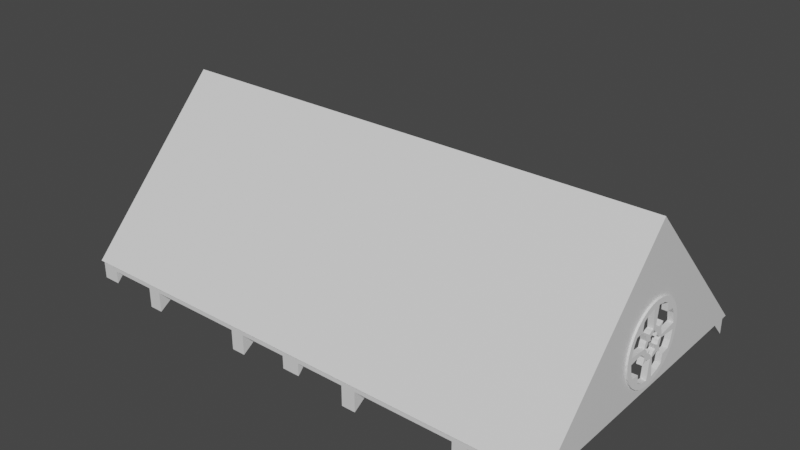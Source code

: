 # Source: DachGH.blend  (saved by Blender 3.0.42; exported with 4.5.12 LTS)
import bpy
from mathutils import Matrix  # noqa: F401  (used for matrix-valued properties, if any)

bpy.ops.wm.read_factory_settings(use_empty=True)
scene = bpy.context.scene
scene.name = 'Scene'

# ---- collections
col_collection = bpy.data.collections.new('Collection'); scene.collection.children.link(col_collection)

# ---- materials (node trees are filled in below, after node groups)
mat_material = bpy.data.materials.new('Material')
mat_material.alpha_threshold = 0.0
mat_material.use_transparent_shadow = False
mat_material.line_color = (0.0, 0.0, 0.0, 1.0)

# ---- material node trees
mat_material.use_nodes = True; mat_material.node_tree.nodes.clear()
_N = mat_material.node_tree.nodes; _L = mat_material.node_tree.links
n0 = _N.new('ShaderNodeOutputMaterial'); n0.name = 'Material Output'; n0.location = (300, 300)
n1 = _N.new('ShaderNodeBsdfPrincipled'); n1.name = 'Principled BSDF'; n1.location = (10, 300)
n1.distribution = 'GGX'
n1.subsurface_method = 'RANDOM_WALK_SKIN'
n1.inputs[2].default_value = 0.4
n1.inputs[3].default_value = 1.45
n1.inputs[27].default_value = (0.0, 0.0, 0.0, 1.0)
n1.inputs[28].default_value = 1.0
_L.new(n1.outputs[0], n0.inputs[0])
n0.is_active_output = True

# ---- world
world_world = bpy.data.worlds.new('World'); scene.world = world_world
world_world.use_nodes = True; world_world.node_tree.nodes.clear()
_N = world_world.node_tree.nodes; _L = world_world.node_tree.links
n0 = _N.new('ShaderNodeOutputWorld'); n0.name = 'World Output'; n0.location = (300, 300)
n1 = _N.new('ShaderNodeBackground'); n1.name = 'Background'; n1.location = (10, 300)
n1.inputs[0].default_value = (0.05088, 0.05088, 0.05088, 1.0)
_L.new(n1.outputs[0], n0.inputs[0])
n0.is_active_output = True
world_world.color = (0.05088, 0.05088, 0.05088)
world_world.use_sun_shadow = False
world_world.sun_shadow_jitter_overblur = 0.0

# ---- meshes
me_cube = bpy.data.meshes.new('Cube')
me_cube.from_pydata([(14.0, 8.0, 0.0), (14.0, -8.0, 0.0), (0.0, 8.0, 0.0), (0.0, -8.0, 0.0), (0.0, -8.1, 0.0), (14.1, -8.1, 0.0), (0.0, 8.1, 0.0), (14.1, 8.1, 0.0), (0.0, 0.0, 8.6), (14.1, 0.0, 8.6), (13.0, 8.0, 0.0), (13.0, -8.0, 0.0), (0.5, -8.0, 0.0), (0.5, 8.0, 0.0), (14.0, 3.873, 0.0), (14.0, -3.873, 0.0), (14.0, 3.465, 0.0), (14.0, 3.057, 0.0), (14.0, 2.65, 0.0), (14.0, 2.242, 0.0), (14.0, 1.834, 0.0), (14.0, 1.427, 0.0), (14.0, 1.019, 0.0), (14.0, 0.6115, 0.0), (14.0, 0.2038, 0.0), (14.0, -0.2038, 0.0), (14.0, -0.6115, 0.0), (14.0, -1.019, 0.0), (14.0, -1.427, 0.0), (14.0, -1.834, 0.0), (14.0, -2.242, 0.0), (14.0, -2.65, 0.0), (14.0, -3.057, 0.0), (14.0, -3.465, 0.0), (14.1, -3.873, 0.0), (14.1, 3.873, 0.0), (14.1, -3.465, 0.0), (14.1, -3.057, 0.0), (14.1, -2.65, 0.0), (14.1, -2.242, 0.0), (14.1, -1.834, 0.0), (14.1, -1.427, 0.0), (14.1, -1.019, 0.0), (14.1, -0.6115, 0.0), (14.1, -0.2038, 0.0), (14.1, 0.2038, 0.0), (14.1, 0.6115, 0.0), (14.1, 1.019, 0.0), (14.1, 1.427, 0.0), (14.1, 1.834, 0.0), (14.1, 2.242, 0.0), (14.1, 2.65, 0.0), (14.1, 3.057, 0.0), (14.1, 3.465, 0.0), (14.0, -2.654, 5.68), (14.0, 2.654, 5.68), (14.0, -2.426, 5.903), (14.0, -2.181, 6.106), (14.0, -1.921, 6.286), (14.0, -1.649, 6.443), (14.0, -1.364, 6.575), (14.0, -1.071, 6.682), (14.0, -0.7703, 6.763), (14.0, -0.4643, 6.817), (14.0, -0.1551, 6.845), (14.0, 0.1551, 6.845), (14.0, 0.4643, 6.817), (14.0, 0.7703, 6.763), (14.0, 1.071, 6.682), (14.0, 1.364, 6.575), (14.0, 1.649, 6.443), (14.0, 1.921, 6.286), (14.0, 2.181, 6.106), (14.0, 2.426, 5.903), (0.5, -2.654, 5.68), (0.5, 2.654, 5.68), (0.5, -2.426, 5.903), (0.5, -2.181, 6.106), (0.5, -1.921, 6.286), (0.5, -1.649, 6.443), (0.5, -1.364, 6.575), (0.5, -1.071, 6.682), (0.5, -0.7703, 6.763), (0.5, -0.4643, 6.817), (0.5, 0.4643, 6.817), (0.5, 0.7703, 6.763), (0.5, 1.071, 6.682), (0.5, 1.364, 6.575), (0.5, 1.649, 6.443), (0.5, 1.921, 6.286), (0.5, 2.181, 6.106), (0.5, 2.426, 5.903), (13.0, 2.654, 5.68), (13.0, -2.654, 5.68), (13.0, 2.426, 5.903), (13.0, 2.181, 6.106), (13.0, 1.921, 6.286), (13.0, 1.649, 6.443), (13.0, 1.364, 6.575), (13.0, 1.071, 6.682), (13.0, 0.7703, 6.763), (13.0, 0.4643, 6.817), (13.0, -0.4643, 6.817), (13.0, -0.7703, 6.763), (13.0, -1.071, 6.682), (13.0, -1.364, 6.575), (13.0, -1.649, 6.443), (13.0, -1.921, 6.286), (13.0, -2.181, 6.106), (13.0, -2.426, 5.903), (14.0, 7.332, 0.71), (13.0, 7.332, 0.71), (0.5, 7.332, 0.71), (14.1, -0.7654, 0.6522), (14.0, -0.7654, 0.6522), (14.1, 0.3902, 0.5384), (14.0, 1.414, 3.914), (14.1, 1.414, 3.914), (14.0, -0.3902, 0.5384), (14.0, 1.663, 3.611), (14.1, 1.663, 3.611), (14.1, 0.3902, 4.462), (14.1, 0.7654, 0.6522), (14.0, -1.414, 3.914), (14.1, -1.111, 0.8371), (14.0, -1.111, 0.8371), (14.1, 1.111, 0.8371), (14.0, 1.848, 3.265), (14.1, 1.848, 3.265), (14.0, -1.414, 1.086), (14.1, -1.414, 1.086), (14.1, 0.7654, 4.348), (14.1, 1.414, 1.086), (14.0, 0.3902, 4.462), (14.1, 1.962, 2.89), (14.0, 1.962, 2.89), (14.1, 1.111, 4.163), (14.0, -1.663, 1.389), (14.1, 1.663, 1.389), (14.1, -1.663, 1.389), (14.0, 2.0, 2.5), (14.1, 2.0, 2.5), (14.0, 1.111, 4.163), (14.1, 1.848, 1.735), (14.1, 1.962, 2.11), (14.1, -1.848, 1.735), (14.0, -1.848, 1.735), (14.0, 0.7654, 4.348), (14.1, -1.962, 2.11), (14.0, -1.962, 2.11), (14.0, 1.848, 1.735), (14.0, 1.962, 2.11), (14.1, -2.0, 2.5), (14.0, -2.0, 2.5), (14.1, -0.1915, 0.5189), (14.1, -8.742e-08, 0.5), (14.1, 0.1655, 0.5163), (14.1, 2.385e-08, 4.5), (14.0, 1.663, 1.389), (14.0, 1.414, 1.086), (14.1, -1.962, 2.89), (14.0, -1.962, 2.89), (14.1, -0.3902, 0.5384), (14.0, 1.111, 0.8371), (14.1, -0.3902, 4.462), (14.1, -1.848, 3.265), (14.0, -1.848, 3.265), (14.0, 0.7654, 0.6522), (14.1, -1.663, 3.611), (14.0, -1.663, 3.611), (14.1, -0.7654, 4.348), (14.0, 0.3902, 0.5384), (14.1, -1.414, 3.914), (14.1, -1.111, 4.163), (14.0, -0.1767, 0.5174), (14.0, -8.742e-08, 0.5), (14.0, 0.1752, 0.5173), (14.0, -1.111, 4.163), (14.0, -0.7654, 4.348), (14.0, -0.3902, 4.462), (14.0, 2.385e-08, 4.5), (0.5, -7.332, 0.71), (14.0, -7.332, 0.71), (13.0, -7.332, 0.71)], [], [(6, 7, 0, 10, 13, 2), (154, 44, 45, 156, 155), (156, 45, 46, 47, 48, 49, 50, 51, 52, 53, 35, 7, 9, 5, 34, 36, 37, 38, 39, 40, 41, 42, 43, 44, 154, 162, 113, 124, 130, 139, 145, 148, 152, 160, 165, 168, 172, 173, 170, 164, 157, 121, 131, 136, 117, 120, 128, 134, 141, 144, 143, 138, 132, 126, 122, 115), (4, 5, 9, 8), (0, 7, 35, 14), (5, 1, 15, 34), (11, 1, 5, 4, 3, 12), (74, 93, 183, 181), (7, 6, 8, 9), (24, 25, 174, 175, 176), (174, 25, 26, 27, 28, 29, 30, 31, 32, 33, 15, 1, 182, 54, 56, 57, 58, 59, 60, 61, 62, 63, 64, 65, 66, 67, 68, 69, 70, 71, 72, 73, 55, 110, 0, 14, 16, 17, 18, 19, 20, 21, 22, 23, 24, 176, 171, 167, 163, 159, 158, 150, 151, 140, 135, 127, 119, 116, 142, 147, 133, 180, 179, 178, 177, 123, 169, 166, 161, 153, 149, 146, 137, 129, 125, 114, 118), (93, 74, 76, 109), (109, 76, 77, 108), (108, 77, 78, 107), (107, 78, 79, 106), (106, 79, 80, 105), (105, 80, 81, 104), (104, 81, 82, 103), (103, 82, 83, 102), (101, 84, 85, 100), (100, 85, 86, 99), (99, 86, 87, 98), (98, 87, 88, 97), (97, 88, 89, 96), (96, 89, 90, 95), (95, 90, 91, 94), (94, 91, 75, 92), (14, 35, 53, 16), (16, 53, 52, 17), (17, 52, 51, 18), (18, 51, 50, 19), (19, 50, 49, 20), (20, 49, 48, 21), (21, 48, 47, 22), (22, 47, 46, 23), (23, 46, 45, 24), (24, 45, 44, 25), (25, 44, 43, 26), (26, 43, 42, 27), (27, 42, 41, 28), (28, 41, 40, 29), (29, 40, 39, 30), (30, 39, 38, 31), (31, 38, 37, 32), (32, 37, 36, 33), (33, 36, 34, 15), (111, 92, 75, 112), (10, 111, 112, 13), (144, 141, 140, 151), (143, 144, 151, 150), (138, 143, 150, 158), (132, 138, 158, 159), (126, 132, 159, 163), (167, 122, 126, 163), (171, 115, 122, 167), (155, 156, 115, 171, 176, 175), (118, 162, 154, 155, 175, 174), (113, 162, 118, 114), (113, 114, 125, 124), (124, 125, 129, 130), (130, 129, 137, 139), (139, 137, 146, 145), (145, 146, 149, 148), (149, 153, 152, 148), (152, 153, 161, 160), (160, 161, 166, 165), (165, 166, 169, 168), (123, 172, 168, 169), (177, 173, 172, 123), (170, 173, 177, 178), (170, 178, 179, 164), (164, 179, 180, 157), (121, 157, 180, 133), (121, 133, 147, 131), (142, 136, 131, 147), (136, 142, 116, 117), (116, 119, 120, 117), (120, 119, 127, 128), (128, 127, 135, 134), (134, 135, 140, 141), (11, 12, 181, 183)])
_uv = me_cube.uv_layers.new(name='UVMap')
_uv.uv.foreach_set('vector', [0.125, 0.5, 0.375, 0.5, 0.375, 0.5, 0.25, 0.5, 0.1875, 0.5, 0.125, 0.5, 0.3901, 0.628, 0.375, 0.6281, 0.375, 0.6219, 0.39, 0.6224, 0.3895, 0.625, 0.39, 0.6224, 0.375, 0.6219, 0.375, 0.6156, 0.375, 0.6093, 0.375, 0.603, 0.375, 0.5967, 0.375, 0.5904, 0.375, 0.5841, 0.375, 0.5778, 0.375, 0.5715, 0.375, 0.5652, 0.375, 0.5, 0.625, 0.625, 0.375, 0.75, 0.375, 0.6848, 0.375, 0.6785, 0.375, 0.6722, 0.375, 0.6659, 0.375, 0.6596, 0.375, 0.6533, 0.375, 0.647, 0.375, 0.6407, 0.375, 0.6344, 0.375, 0.6281, 0.3901, 0.628, 0.3907, 0.631, 0.394, 0.6368, 0.3993, 0.6421, 0.4066, 0.6468, 0.4154, 0.6507, 0.4254, 0.6535, 0.4363, 0.6553, 0.4477, 0.6559, 0.459, 0.6553, 0.4699, 0.6535, 0.48, 0.6507, 0.4888, 0.6468, 0.496, 0.6421, 0.5014, 0.6368, 0.5047, 0.631, 0.5058, 0.625, 0.5047, 0.619, 0.5014, 0.6132, 0.496, 0.6079, 0.4888, 0.6032, 0.48, 0.5993, 0.4699, 0.5965, 0.459, 0.5947, 0.4477, 0.5941, 0.4363, 0.5947, 0.4254, 0.5965, 0.4154, 0.5993, 0.4066, 0.6032, 0.3993, 0.6079, 0.394, 0.6132, 0.3907, 0.619, 0.375, 1.0, 0.375, 0.75, 0.625, 0.625, 0.875, 0.625, 0.375, 0.5, 0.375, 0.5, 0.375, 0.5652, 0.375, 0.5645, 0.375, 0.75, 0.375, 0.75, 0.375, 0.6855, 0.375, 0.6848, 0.25, 0.75, 0.375, 0.75, 0.375, 0.75, 0.125, 0.75, 0.125, 0.75, 0.1875, 0.75, 0.1875, 0.6665, 0.25, 0.6665, 0.25, 0.7396, 0.1875, 0.7396, 0.375, 0.5, 0.375, 0.25, 0.875, 0.625, 0.625, 0.625, 0.375, 0.6218, 0.375, 0.6281, 0.375, 0.6282, 0.375, 0.6255, 0.375, 0.6228, 0.375, 0.6282, 0.375, 0.6281, 0.375, 0.6344, 0.375, 0.6407, 0.375, 0.6471, 0.375, 0.6534, 0.375, 0.6597, 0.375, 0.666, 0.375, 0.6723, 0.375, 0.6786, 0.375, 0.6855, 0.375, 0.75, 0.375, 0.7396, 0.375, 0.6665, 0.375, 0.6631, 0.375, 0.6597, 0.375, 0.6564, 0.375, 0.6531, 0.375, 0.65, 0.375, 0.647, 0.375, 0.6442, 0.375, 0.6415, 0.375, 0.639, 0.375, 0.6368, 0.375, 0.6347, 0.375, 0.6329, 0.375, 0.6313, 0.375, 0.63, 0.375, 0.6289, 0.375, 0.6282, 0.375, 0.6277, 0.375, 0.6274, 0.375, 0.5835, 0.375, 0.5104, 0.375, 0.5, 0.375, 0.5645, 0.375, 0.5709, 0.375, 0.5772, 0.375, 0.5836, 0.375, 0.59, 0.375, 0.5963, 0.375, 0.6027, 0.375, 0.6091, 0.375, 0.6154, 0.375, 0.6218, 0.375, 0.6228, 0.375, 0.6194, 0.375, 0.6137, 0.375, 0.6085, 0.375, 0.604, 0.375, 0.6004, 0.375, 0.5979, 0.375, 0.5966, 0.375, 0.5965, 0.375, 0.5977, 0.375, 0.6004, 0.375, 0.6045, 0.375, 0.6097, 0.375, 0.6158, 0.375, 0.6218, 0.375, 0.6275, 0.375, 0.6327, 0.375, 0.6376, 0.375, 0.6422, 0.375, 0.6466, 0.375, 0.6505, 0.375, 0.6538, 0.375, 0.6562, 0.375, 0.6577, 0.375, 0.658, 0.375, 0.6572, 0.375, 0.6551, 0.375, 0.652, 0.375, 0.6479, 0.375, 0.643, 0.375, 0.6375, 0.375, 0.6316, 0.25, 0.6665, 0.1875, 0.6665, 0.1875, 0.6631, 0.25, 0.6631, 0.25, 0.6631, 0.1875, 0.6631, 0.1875, 0.6597, 0.25, 0.6597, 0.25, 0.6597, 0.1875, 0.6597, 0.1875, 0.6564, 0.25, 0.6564, 0.25, 0.6564, 0.1875, 0.6564, 0.1875, 0.6531, 0.25, 0.6531, 0.25, 0.6531, 0.1875, 0.6531, 0.1875, 0.65, 0.25, 0.65, 0.25, 0.65, 0.1875, 0.65, 0.1875, 0.647, 0.25, 0.647, 0.25, 0.647, 0.1875, 0.647, 0.1875, 0.6442, 0.25, 0.6442, 0.25, 0.6442, 0.1875, 0.6442, 0.1875, 0.6415, 0.25, 0.6415, 0.25, 0.6085, 0.1875, 0.6085, 0.1875, 0.6058, 0.25, 0.6058, 0.25, 0.6058, 0.1875, 0.6058, 0.1875, 0.603, 0.25, 0.603, 0.25, 0.603, 0.1875, 0.603, 0.1875, 0.6, 0.25, 0.6, 0.25, 0.6, 0.1875, 0.6, 0.1875, 0.5969, 0.25, 0.5969, 0.25, 0.5969, 0.1875, 0.5969, 0.1875, 0.5936, 0.25, 0.5936, 0.25, 0.5936, 0.1875, 0.5936, 0.1875, 0.5903, 0.25, 0.5903, 0.25, 0.5903, 0.1875, 0.5903, 0.1875, 0.5869, 0.25, 0.5869, 0.25, 0.5869, 0.1875, 0.5869, 0.1875, 0.5835, 0.25, 0.5835, 0.375, 0.5645, 0.375, 0.5652, 0.375, 0.5715, 0.375, 0.5709, 0.375, 0.5709, 0.375, 0.5715, 0.375, 0.5778, 0.375, 0.5772, 0.375, 0.5772, 0.375, 0.5778, 0.375, 0.5841, 0.375, 0.5836, 0.375, 0.5836, 0.375, 0.5841, 0.375, 0.5904, 0.375, 0.59, 0.375, 0.59, 0.375, 0.5904, 0.375, 0.5967, 0.375, 0.5963, 0.375, 0.5963, 0.375, 0.5967, 0.375, 0.603, 0.375, 0.6027, 0.375, 0.6027, 0.375, 0.603, 0.375, 0.6093, 0.375, 0.6091, 0.375, 0.6091, 0.375, 0.6093, 0.375, 0.6156, 0.375, 0.6154, 0.375, 0.6154, 0.375, 0.6156, 0.375, 0.6219, 0.375, 0.6218, 0.375, 0.6218, 0.375, 0.6219, 0.375, 0.6281, 0.375, 0.6282, 0.375, 0.6282, 0.375, 0.6281, 0.375, 0.6344, 0.375, 0.6346, 0.375, 0.6346, 0.375, 0.6344, 0.375, 0.6407, 0.375, 0.6409, 0.375, 0.6409, 0.375, 0.6407, 0.375, 0.647, 0.375, 0.6473, 0.375, 0.6473, 0.375, 0.647, 0.375, 0.6533, 0.375, 0.6537, 0.375, 0.6537, 0.375, 0.6533, 0.375, 0.6596, 0.375, 0.66, 0.375, 0.66, 0.375, 0.6596, 0.375, 0.6659, 0.375, 0.6664, 0.375, 0.6664, 0.375, 0.6659, 0.375, 0.6722, 0.375, 0.6728, 0.375, 0.6728, 0.375, 0.6722, 0.375, 0.6785, 0.375, 0.6791, 0.375, 0.6791, 0.375, 0.6785, 0.375, 0.6848, 0.375, 0.6855, 0.25, 0.5104, 0.25, 0.5835, 0.1875, 0.5835, 0.1875, 0.5104, 0.25, 0.5, 0.25, 0.5104, 0.1875, 0.5104, 0.1875, 0.5, 0.9688, 0.788, 1.0, 0.788, 1.0, 0.7755, 0.9688, 0.7755, 0.9375, 0.788, 0.9688, 0.788, 0.9688, 0.7755, 0.9375, 0.7755, 0.9062, 0.788, 0.9375, 0.788, 0.9375, 0.7755, 0.9062, 0.7755, 0.875, 0.788, 0.9062, 0.788, 0.9062, 0.7755, 0.875, 0.7755, 0.8438, 0.788, 0.875, 0.788, 0.875, 0.7755, 0.8438, 0.7755, 0.8125, 0.7755, 0.8125, 0.788, 0.8438, 0.788, 0.8438, 0.7755, 0.7812, 0.7755, 0.7812, 0.788, 0.8125, 0.788, 0.8125, 0.7755, 0.75, 0.788, 0.7633, 0.788, 0.7812, 0.788, 0.7812, 0.7755, 0.764, 0.7755, 0.75, 0.7755, 0.7188, 0.7755, 0.7188, 0.788, 0.7347, 0.788, 0.75, 0.788, 0.75, 0.7755, 0.7358, 0.7755, 0.6875, 0.788, 0.7188, 0.788, 0.7188, 0.7755, 0.6875, 0.7755, 0.6875, 0.788, 0.6875, 0.7755, 0.6562, 0.7755, 0.6562, 0.788, 0.6562, 0.788, 0.6562, 0.7755, 0.625, 0.7755, 0.625, 0.788, 0.625, 0.788, 0.625, 0.7755, 0.5938, 0.7755, 0.5938, 0.788, 0.5938, 0.788, 0.5938, 0.7755, 0.5625, 0.7755, 0.5625, 0.788, 0.5625, 0.788, 0.5625, 0.7755, 0.5312, 0.7755, 0.5312, 0.788, 0.5312, 0.7755, 0.5, 0.7755, 0.5, 0.788, 0.5312, 0.788, 0.5, 0.788, 0.5, 0.7755, 0.4688, 0.7755, 0.4688, 0.788, 0.4688, 0.788, 0.4688, 0.7755, 0.4375, 0.7755, 0.4375, 0.788, 0.4375, 0.788, 0.4375, 0.7755, 0.4062, 0.7755, 0.4062, 0.788, 0.375, 0.7755, 0.375, 0.788, 0.4062, 0.788, 0.4062, 0.7755, 0.3438, 0.7755, 0.3438, 0.788, 0.375, 0.788, 0.375, 0.7755, 0.3125, 0.788, 0.3438, 0.788, 0.3438, 0.7755, 0.3125, 0.7755, 0.3125, 0.788, 0.3125, 0.7755, 0.2812, 0.7755, 0.2812, 0.788, 0.2812, 0.788, 0.2812, 0.7755, 0.25, 0.7755, 0.25, 0.788, 0.2188, 0.788, 0.25, 0.788, 0.25, 0.7755, 0.2188, 0.7755, 0.2188, 0.788, 0.2188, 0.7755, 0.1875, 0.7755, 0.1875, 0.788, 0.1562, 0.7755, 0.1562, 0.788, 0.1875, 0.788, 0.1875, 0.7755, 0.1562, 0.788, 0.1562, 0.7755, 0.125, 0.7755, 0.125, 0.788, 0.125, 0.7755, 0.09375, 0.7755, 0.09375, 0.788, 0.125, 0.788, 0.09375, 0.788, 0.09375, 0.7755, 0.0625, 0.7755, 0.0625, 0.788, 0.0625, 0.788, 0.0625, 0.7755, 0.03125, 0.7755, 0.03125, 0.788, 0.03125, 0.788, 0.03125, 0.7755, 0.0, 0.7755, 0.0, 0.788, 0.25, 0.75, 0.1875, 0.75, 0.1875, 0.7396, 0.25, 0.7396])
me_cube.materials.append(mat_material)
me_cube.use_remesh_preserve_volume = False
me_cube.use_remesh_preserve_attributes = False
me_cube.use_mirror_vertex_groups = False
me_cube.update()
me_cylinder = bpy.data.meshes.new('Cylinder')
me_cylinder.from_pydata([(-1.25, 0.3576, 6.95), (-1.25, 0.3576, 7.1), (-1.198, 0.2636, 6.95), (-1.198, 0.2636, 7.1), (-1.147, 0.2483, 6.95), (-1.147, 0.2483, 7.1), (-1.101, 0.2235, 6.95), (-1.101, 0.2235, 7.1), (-1.137, 0.1125, 6.95), (-1.137, 0.1125, 7.1), (-1.027, 0.1493, 6.95), (-1.027, 0.1493, 7.1), (-1.002, 0.1029, 6.95), (-1.002, 0.1029, 7.1), (-0.9864, 0.05243, 6.95), (-0.9864, 0.05243, 7.1), (-0.8924, -1.895e-08, 6.95), (-0.8924, -1.919e-07, 7.1), (-0.9864, -0.05243, 6.95), (-0.9864, -0.05243, 7.1), (-1.002, -0.1029, 6.95), (-1.002, -0.1029, 7.1), (-1.027, -0.1493, 6.95), (-1.027, -0.1493, 7.1), (-1.137, -0.1125, 6.95), (-1.137, -0.1125, 7.1), (-1.101, -0.2235, 6.95), (-1.101, -0.2235, 7.1), (-1.147, -0.2483, 6.95), (-1.147, -0.2483, 7.1), (-1.198, -0.2636, 6.95), (-1.198, -0.2636, 7.1), (-1.25, -0.3576, 6.95), (-1.25, -0.3576, 7.1), (-1.302, -0.2636, 6.95), (-1.302, -0.2636, 7.1), (-1.353, -0.2483, 6.95), (-1.353, -0.2483, 7.1), (-1.399, -0.2235, 6.95), (-1.399, -0.2235, 7.1), (-1.363, -0.1125, 6.95), (-1.363, -0.1125, 7.1), (-1.473, -0.1493, 6.95), (-1.473, -0.1493, 7.1), (-1.498, -0.1029, 6.95), (-1.498, -0.1029, 7.1), (-1.514, -0.05243, 6.95), (-1.514, -0.05243, 7.1), (-1.608, -5.688e-08, 6.95), (-1.608, 2.353e-08, 7.1), (-1.514, 0.05243, 6.95), (-1.514, 0.05243, 7.1), (-1.498, 0.1029, 6.95), (-1.498, 0.1029, 7.1), (-1.473, 0.1493, 6.95), (-1.473, 0.1493, 7.1), (-1.363, 0.1125, 6.95), (-1.363, 0.1125, 7.1), (-1.399, 0.2235, 6.95), (-1.399, 0.2235, 7.1), (-1.353, 0.2483, 6.95), (-1.353, 0.2483, 7.1), (-1.302, 0.2636, 6.95), (-1.302, 0.2636, 7.1), (-1.25, 1.085, 6.95), (-1.038, 1.064, 6.95), (-1.038, 1.064, 7.1), (-1.25, 1.085, 7.1), (-0.8347, 1.003, 6.95), (-0.8347, 1.003, 7.1), (-0.647, 0.9024, 6.95), (-0.647, 0.9024, 7.1), (-0.4826, 0.7674, 6.95), (-0.4826, 0.7674, 7.1), (-0.3476, 0.603, 6.95), (-0.3476, 0.603, 7.1), (-0.2473, 0.4153, 6.95), (-0.2473, 0.4153, 7.1), (-0.1856, 0.2117, 6.95), (-0.1856, 0.2117, 7.1), (-0.1647, -4.601e-08, 6.95), (-0.1647, -4.601e-08, 7.1), (-0.1856, -0.2117, 6.95), (-0.1856, -0.2117, 7.1), (-0.2473, -0.4153, 6.95), (-0.2473, -0.4153, 7.1), (-0.3476, -0.603, 6.95), (-0.3476, -0.603, 7.1), (-0.4826, -0.7674, 6.95), (-0.4826, -0.7674, 7.1), (-0.647, -0.9024, 6.95), (-0.647, -0.9024, 7.1), (-0.8347, -1.003, 6.95), (-0.8347, -1.003, 7.1), (-1.038, -1.064, 6.95), (-1.038, -1.064, 7.1), (-1.25, -1.085, 6.95), (-1.25, -1.085, 7.1), (-1.462, -1.064, 6.95), (-1.462, -1.064, 7.1), (-1.665, -1.003, 6.95), (-1.665, -1.003, 7.1), (-1.853, -0.9024, 6.95), (-1.853, -0.9024, 7.1), (-2.017, -0.7674, 6.95), (-2.017, -0.7674, 7.1), (-2.152, -0.603, 6.95), (-2.152, -0.603, 7.1), (-2.253, -0.4153, 6.95), (-2.253, -0.4153, 7.1), (-2.314, -0.2117, 6.95), (-2.314, -0.2117, 7.1), (-2.335, 1.437e-08, 6.95), (-2.335, 1.437e-08, 7.1), (-2.314, 0.2117, 6.95), (-2.314, 0.2117, 7.1), (-2.253, 0.4153, 6.95), (-2.253, 0.4153, 7.1), (-2.152, 0.603, 6.95), (-2.152, 0.603, 7.1), (-2.017, 0.7674, 6.95), (-2.017, 0.7674, 7.1), (-1.853, 0.9024, 6.95), (-1.853, 0.9024, 7.1), (-1.665, 1.003, 6.95), (-1.665, 1.003, 7.1), (-1.462, 1.064, 6.95), (-1.462, 1.064, 7.1), (-1.25, 0.9401, 6.95), (-1.162, 0.9221, 6.95), (-1.162, 0.9221, 7.1), (-1.25, 0.9401, 7.1), (-0.8902, 0.8686, 6.95), (-0.8902, 0.8686, 7.1), (-0.7277, 0.7817, 6.95), (-0.7277, 0.7817, 7.1), (-0.7043, 0.5457, 6.95), (-0.7043, 0.5457, 7.1), (-0.4683, 0.5223, 6.95), (-0.4683, 0.5223, 7.1), (-0.3814, 0.3598, 6.95), (-0.3814, 0.3598, 7.1), (-0.3279, 0.1074, 6.95), (-0.3279, 0.1074, 7.1), (-0.3099, -4.192e-08, 6.95), (-0.3099, -4.192e-08, 7.1), (-0.3279, -0.1074, 6.95), (-0.3279, -0.1074, 7.1), (-0.3814, -0.3598, 6.95), (-0.3814, -0.3598, 7.1), (-0.4683, -0.5223, 6.95), (-0.4683, -0.5223, 7.1), (-0.7043, -0.5457, 6.95), (-0.7043, -0.5457, 7.1), (-0.7277, -0.7817, 6.95), (-0.7277, -0.7817, 7.1), (-0.8902, -0.8686, 6.95), (-0.8902, -0.8686, 7.1), (-1.162, -0.9221, 6.95), (-1.162, -0.9221, 7.1), (-1.25, -0.9401, 6.95), (-1.25, -0.9401, 7.1), (-1.338, -0.9221, 6.95), (-1.338, -0.9221, 7.1), (-1.61, -0.8686, 6.95), (-1.61, -0.8686, 7.1), (-1.772, -0.7817, 6.95), (-1.772, -0.7817, 7.1), (-1.796, -0.5457, 6.95), (-1.796, -0.5457, 7.1), (-2.032, -0.5223, 6.95), (-2.032, -0.5223, 7.1), (-2.119, -0.3598, 6.95), (-2.119, -0.3598, 7.1), (-2.172, -0.1074, 6.95), (-2.172, -0.1074, 7.1), (-2.19, 1.192e-08, 6.95), (-2.19, 1.192e-08, 7.1), (-2.172, 0.1074, 6.95), (-2.172, 0.1074, 7.1), (-2.119, 0.3598, 6.95), (-2.119, 0.3598, 7.1), (-2.032, 0.5223, 6.95), (-2.032, 0.5223, 7.1), (-1.796, 0.5457, 6.95), (-1.796, 0.5457, 7.1), (-1.772, 0.7817, 6.95), (-1.772, 0.7817, 7.1), (-1.61, 0.8686, 6.95), (-1.61, 0.8686, 7.1), (-1.338, 0.9221, 6.95), (-1.338, 0.9221, 7.1), (-1.25, 0.3893, 6.95), (-1.213, 0.3818, 6.95), (-1.213, 0.3818, 7.1), (-1.25, 0.3893, 7.1), (-1.101, 0.3596, 6.95), (-1.101, 0.3596, 7.1), (-1.034, 0.3237, 6.95), (-1.034, 0.3237, 7.1), (-0.8653, 0.3847, 6.95), (-0.8653, 0.3847, 7.1), (-0.9263, 0.2163, 6.95), (-0.9263, 0.2163, 7.1), (-0.8904, 0.149, 6.95), (-0.8904, 0.149, 7.1), (-0.8682, 0.04445, 6.95), (-0.8682, 0.04445, 7.1), (-0.8607, -2.542e-08, 6.95), (-0.8607, -1.162e-07, 7.1), (-0.8682, -0.04445, 6.95), (-0.8682, -0.04445, 7.1), (-0.8904, -0.149, 6.95), (-0.8904, -0.149, 7.1), (-0.9263, -0.2163, 6.95), (-0.9263, -0.2163, 7.1), (-0.8653, -0.3847, 6.95), (-0.8653, -0.3847, 7.1), (-1.034, -0.3237, 6.95), (-1.034, -0.3237, 7.1), (-1.101, -0.3596, 6.95), (-1.101, -0.3596, 7.1), (-1.213, -0.3818, 6.95), (-1.213, -0.3818, 7.1), (-1.25, -0.3893, 6.95), (-1.25, -0.3893, 7.1), (-1.287, -0.3818, 6.95), (-1.287, -0.3818, 7.1), (-1.399, -0.3596, 6.95), (-1.399, -0.3596, 7.1), (-1.466, -0.3237, 6.95), (-1.466, -0.3237, 7.1), (-1.635, -0.3847, 6.95), (-1.635, -0.3847, 7.1), (-1.574, -0.2163, 6.95), (-1.574, -0.2163, 7.1), (-1.61, -0.149, 6.95), (-1.61, -0.149, 7.1), (-1.632, -0.04445, 6.95), (-1.632, -0.04445, 7.1), (-1.639, 1.192e-08, 6.95), (-1.639, 1.192e-08, 7.1), (-1.632, 0.04445, 6.95), (-1.632, 0.04445, 7.1), (-1.61, 0.149, 6.95), (-1.61, 0.149, 7.1), (-1.574, 0.2163, 6.95), (-1.574, 0.2163, 7.1), (-1.635, 0.3847, 6.95), (-1.635, 0.3847, 7.1), (-1.466, 0.3237, 6.95), (-1.466, 0.3237, 7.1), (-1.399, 0.3596, 6.95), (-1.399, 0.3596, 7.1), (-1.287, 0.3818, 6.95), (-1.287, 0.3818, 7.1)], [], [(64, 67, 66, 65), (65, 66, 69, 68), (68, 69, 71, 70), (70, 71, 73, 72), (72, 73, 75, 74), (74, 75, 77, 76), (76, 77, 79, 78), (78, 79, 81, 80), (80, 81, 83, 82), (82, 83, 85, 84), (84, 85, 87, 86), (86, 87, 89, 88), (88, 89, 91, 90), (90, 91, 93, 92), (92, 93, 95, 94), (94, 95, 97, 96), (96, 97, 99, 98), (98, 99, 101, 100), (100, 101, 103, 102), (102, 103, 105, 104), (104, 105, 107, 106), (106, 107, 109, 108), (108, 109, 111, 110), (110, 111, 113, 112), (112, 113, 115, 114), (114, 115, 117, 116), (116, 117, 119, 118), (118, 119, 121, 120), (120, 121, 123, 122), (122, 123, 125, 124), (124, 125, 127, 126), (126, 127, 67, 64), (129, 128, 64, 65), (131, 130, 66, 67), (132, 129, 65, 68), (130, 133, 69, 66), (134, 132, 68, 70), (133, 135, 71, 69), (136, 134, 70, 72), (135, 137, 73, 71), (138, 136, 72, 74), (137, 139, 75, 73), (140, 138, 74, 76), (139, 141, 77, 75), (142, 140, 76, 78), (141, 143, 79, 77), (144, 142, 78, 80), (143, 145, 81, 79), (146, 144, 80, 82), (145, 147, 83, 81), (148, 146, 82, 84), (147, 149, 85, 83), (150, 148, 84, 86), (149, 151, 87, 85), (152, 150, 86, 88), (151, 153, 89, 87), (154, 152, 88, 90), (153, 155, 91, 89), (156, 154, 90, 92), (155, 157, 93, 91), (158, 156, 92, 94), (157, 159, 95, 93), (160, 158, 94, 96), (159, 161, 97, 95), (162, 160, 96, 98), (161, 163, 99, 97), (164, 162, 98, 100), (163, 165, 101, 99), (166, 164, 100, 102), (165, 167, 103, 101), (168, 166, 102, 104), (167, 169, 105, 103), (170, 168, 104, 106), (169, 171, 107, 105), (172, 170, 106, 108), (171, 173, 109, 107), (174, 172, 108, 110), (173, 175, 111, 109), (176, 174, 110, 112), (175, 177, 113, 111), (178, 176, 112, 114), (177, 179, 115, 113), (180, 178, 114, 116), (179, 181, 117, 115), (182, 180, 116, 118), (181, 183, 119, 117), (184, 182, 118, 120), (183, 185, 121, 119), (186, 184, 120, 122), (185, 187, 123, 121), (188, 186, 122, 124), (187, 189, 125, 123), (190, 188, 124, 126), (189, 191, 127, 125), (128, 190, 126, 64), (191, 131, 67, 127), (193, 192, 128, 129), (195, 194, 130, 131), (208, 206, 142, 144), (207, 209, 145, 143), (210, 208, 144, 146), (209, 211, 147, 145), (224, 222, 158, 160), (223, 225, 161, 159), (226, 224, 160, 162), (225, 227, 163, 161), (240, 238, 174, 176), (239, 241, 177, 175), (242, 240, 176, 178), (241, 243, 179, 177), (192, 254, 190, 128), (255, 195, 131, 191), (2, 0, 192, 193), (1, 3, 194, 195), (4, 2, 193, 196), (3, 5, 197, 194), (6, 4, 196, 198), (5, 7, 199, 197), (8, 6, 198, 200), (7, 9, 201, 199), (10, 8, 200, 202), (9, 11, 203, 201), (12, 10, 202, 204), (11, 13, 205, 203), (14, 12, 204, 206), (13, 15, 207, 205), (16, 14, 206, 208), (15, 17, 209, 207), (18, 16, 208, 210), (17, 19, 211, 209), (20, 18, 210, 212), (19, 21, 213, 211), (22, 20, 212, 214), (21, 23, 215, 213), (24, 22, 214, 216), (23, 25, 217, 215), (26, 24, 216, 218), (25, 27, 219, 217), (221, 220, 218, 219), (27, 29, 221, 219), (30, 28, 220, 222), (29, 31, 223, 221), (32, 30, 222, 224), (31, 33, 225, 223), (34, 32, 224, 226), (33, 35, 227, 225), (36, 34, 226, 228), (35, 37, 229, 227), (38, 36, 228, 230), (37, 39, 231, 229), (40, 38, 230, 232), (39, 41, 233, 231), (42, 40, 232, 234), (41, 43, 235, 233), (44, 42, 234, 236), (43, 45, 237, 235), (46, 44, 236, 238), (45, 47, 239, 237), (48, 46, 238, 240), (47, 49, 241, 239), (50, 48, 240, 242), (49, 51, 243, 241), (52, 50, 242, 244), (51, 53, 245, 243), (54, 52, 244, 246), (53, 55, 247, 245), (56, 54, 246, 248), (55, 57, 249, 247), (58, 56, 248, 250), (57, 59, 251, 249), (60, 58, 250, 252), (59, 61, 253, 251), (62, 60, 252, 254), (61, 63, 255, 253), (0, 62, 254, 192), (63, 1, 195, 255), (156, 158, 159, 157), (154, 156, 157, 155), (152, 154, 155, 153), (150, 152, 153, 151), (148, 150, 151, 149), (146, 148, 149, 147), (146, 147, 211, 210), (210, 211, 213, 212), (212, 213, 215, 214), (214, 215, 217, 216), (216, 217, 219, 218), (220, 221, 223, 222), (28, 26, 218, 220), (158, 222, 223, 159), (162, 164, 165, 163), (164, 166, 167, 165), (166, 168, 169, 167), (168, 170, 171, 169), (170, 172, 173, 171), (172, 174, 175, 173), (174, 238, 239, 175), (236, 237, 239, 238), (234, 235, 237, 236), (232, 233, 235, 234), (230, 231, 233, 232), (228, 229, 231, 230), (226, 227, 229, 228), (162, 163, 227, 226), (34, 36, 37, 35), (36, 38, 39, 37), (38, 40, 41, 39), (40, 42, 43, 41), (42, 44, 45, 43), (44, 46, 47, 45), (46, 48, 49, 47), (48, 50, 51, 49), (50, 52, 53, 51), (52, 54, 55, 53), (54, 56, 57, 55), (178, 179, 243, 242), (242, 243, 245, 244), (244, 245, 247, 246), (246, 247, 249, 248), (248, 249, 251, 250), (250, 251, 253, 252), (252, 253, 255, 254), (190, 254, 255, 191), (188, 190, 191, 189), (186, 188, 189, 187), (184, 186, 187, 185), (182, 184, 185, 183), (180, 182, 183, 181), (178, 180, 181, 179), (56, 58, 59, 57), (58, 60, 61, 59), (60, 62, 63, 61), (0, 2, 3, 1), (62, 0, 1, 63), (2, 4, 5, 3), (4, 6, 7, 5), (6, 8, 9, 7), (8, 10, 11, 9), (10, 12, 13, 11), (12, 14, 15, 13), (14, 16, 17, 15), (16, 18, 19, 17), (18, 20, 21, 19), (20, 22, 23, 21), (22, 24, 25, 23), (24, 26, 27, 25), (26, 28, 29, 27), (28, 30, 31, 29), (30, 32, 33, 31), (32, 34, 35, 33), (140, 142, 143, 141), (138, 140, 141, 139), (136, 138, 139, 137), (134, 136, 137, 135), (68, 132, 134, 135, 133), (129, 132, 133, 130), (129, 130, 194, 193), (193, 194, 197, 196), (196, 197, 199, 198), (198, 199, 201, 200), (202, 203, 205, 204), (200, 201, 203, 202), (204, 205, 207, 206), (142, 206, 207, 143)])
_uv = me_cylinder.uv_layers.new(name='UVMap')
_uv.uv.foreach_set('vector', [1.0, 0.5, 1.0, 1.0, 0.9688, 1.0, 0.9688, 0.5, 0.9688, 0.5, 0.9688, 1.0, 0.9375, 1.0, 0.9375, 0.5, 0.9375, 0.5, 0.9375, 1.0, 0.9062, 1.0, 0.9062, 0.5, 0.9062, 0.5, 0.9062, 1.0, 0.875, 1.0, 0.875, 0.5, 0.875, 0.5, 0.875, 1.0, 0.8438, 1.0, 0.8438, 0.5, 0.8438, 0.5, 0.8438, 1.0, 0.8125, 1.0, 0.8125, 0.5, 0.8125, 0.5, 0.8125, 1.0, 0.7812, 1.0, 0.7812, 0.5, 0.7812, 0.5, 0.7812, 1.0, 0.75, 1.0, 0.75, 0.5, 0.75, 0.5, 0.75, 1.0, 0.7188, 1.0, 0.7188, 0.5, 0.7188, 0.5, 0.7188, 1.0, 0.6875, 1.0, 0.6875, 0.5, 0.6875, 0.5, 0.6875, 1.0, 0.6562, 1.0, 0.6562, 0.5, 0.6562, 0.5, 0.6562, 1.0, 0.625, 1.0, 0.625, 0.5, 0.625, 0.5, 0.625, 1.0, 0.5938, 1.0, 0.5938, 0.5, 0.5938, 0.5, 0.5938, 1.0, 0.5625, 1.0, 0.5625, 0.5, 0.5625, 0.5, 0.5625, 1.0, 0.5312, 1.0, 0.5312, 0.5, 0.5312, 0.5, 0.5312, 1.0, 0.5, 1.0, 0.5, 0.5, 0.5, 0.5, 0.5, 1.0, 0.4688, 1.0, 0.4688, 0.5, 0.4688, 0.5, 0.4688, 1.0, 0.4375, 1.0, 0.4375, 0.5, 0.4375, 0.5, 0.4375, 1.0, 0.4062, 1.0, 0.4062, 0.5, 0.4062, 0.5, 0.4062, 1.0, 0.375, 1.0, 0.375, 0.5, 0.375, 0.5, 0.375, 1.0, 0.3438, 1.0, 0.3438, 0.5, 0.3438, 0.5, 0.3438, 1.0, 0.3125, 1.0, 0.3125, 0.5, 0.3125, 0.5, 0.3125, 1.0, 0.2812, 1.0, 0.2812, 0.5, 0.2812, 0.5, 0.2812, 1.0, 0.25, 1.0, 0.25, 0.5, 0.25, 0.5, 0.25, 1.0, 0.2188, 1.0, 0.2188, 0.5, 0.2188, 0.5, 0.2188, 1.0, 0.1875, 1.0, 0.1875, 0.5, 0.1875, 0.5, 0.1875, 1.0, 0.1562, 1.0, 0.1562, 0.5, 0.1562, 0.5, 0.1562, 1.0, 0.125, 1.0, 0.125, 0.5, 0.125, 0.5, 0.125, 1.0, 0.09375, 1.0, 0.09375, 0.5, 0.09375, 0.5, 0.09375, 1.0, 0.0625, 1.0, 0.0625, 0.5, 0.0625, 0.5, 0.0625, 1.0, 0.03125, 1.0, 0.03125, 0.5, 0.03125, 0.5, 0.03125, 1.0, 0.0, 1.0, 0.0, 0.5, 0.794, 0.4713, 0.75, 0.4756, 0.75, 0.49, 0.7968, 0.4854, 0.25, 0.4756, 0.294, 0.4713, 0.2968, 0.4854, 0.25, 0.49, 0.8363, 0.4585, 0.794, 0.4713, 0.7968, 0.4854, 0.8418, 0.4717, 0.294, 0.4713, 0.3363, 0.4585, 0.3418, 0.4717, 0.2968, 0.4854, 0.8754, 0.4376, 0.8363, 0.4585, 0.8418, 0.4717, 0.8833, 0.4496, 0.3363, 0.4585, 0.3754, 0.4376, 0.3833, 0.4496, 0.3418, 0.4717, 0.9095, 0.4095, 0.8754, 0.4376, 0.8833, 0.4496, 0.9197, 0.4197, 0.3754, 0.4376, 0.4095, 0.4095, 0.4197, 0.4197, 0.3833, 0.4496, 0.9376, 0.3754, 0.9095, 0.4095, 0.9197, 0.4197, 0.9496, 0.3833, 0.4095, 0.4095, 0.4376, 0.3754, 0.4496, 0.3833, 0.4197, 0.4197, 0.9585, 0.3363, 0.9376, 0.3754, 0.9496, 0.3833, 0.9717, 0.3418, 0.4376, 0.3754, 0.4585, 0.3363, 0.4717, 0.3418, 0.4496, 0.3833, 0.9713, 0.294, 0.9585, 0.3363, 0.9717, 0.3418, 0.9854, 0.2968, 0.4585, 0.3363, 0.4713, 0.294, 0.4854, 0.2968, 0.4717, 0.3418, 0.9756, 0.25, 0.9713, 0.294, 0.9854, 0.2968, 0.99, 0.25, 0.4713, 0.294, 0.4756, 0.25, 0.49, 0.25, 0.4854, 0.2968, 0.9713, 0.206, 0.9756, 0.25, 0.99, 0.25, 0.9854, 0.2032, 0.4756, 0.25, 0.4713, 0.206, 0.4854, 0.2032, 0.49, 0.25, 0.9585, 0.1637, 0.9713, 0.206, 0.9854, 0.2032, 0.9717, 0.1582, 0.4713, 0.206, 0.4585, 0.1637, 0.4717, 0.1582, 0.4854, 0.2032, 0.9376, 0.1246, 0.9585, 0.1637, 0.9717, 0.1582, 0.9496, 0.1167, 0.4585, 0.1637, 0.4376, 0.1246, 0.4496, 0.1167, 0.4717, 0.1582, 0.9095, 0.09045, 0.9376, 0.1246, 0.9496, 0.1167, 0.9197, 0.08029, 0.4376, 0.1246, 0.4095, 0.09045, 0.4197, 0.08029, 0.4496, 0.1167, 0.8754, 0.06239, 0.9095, 0.09045, 0.9197, 0.08029, 0.8833, 0.05045, 0.4095, 0.09045, 0.3754, 0.06239, 0.3833, 0.05045, 0.4197, 0.08029, 0.8363, 0.04154, 0.8754, 0.06239, 0.8833, 0.05045, 0.8418, 0.02827, 0.3754, 0.06239, 0.3363, 0.04154, 0.3418, 0.02827, 0.3833, 0.05045, 0.794, 0.0287, 0.8363, 0.04154, 0.8418, 0.02827, 0.7968, 0.01461, 0.3363, 0.04154, 0.294, 0.0287, 0.2968, 0.01461, 0.3418, 0.02827, 0.75, 0.02436, 0.794, 0.0287, 0.7968, 0.01461, 0.75, 0.01, 0.294, 0.0287, 0.25, 0.02436, 0.25, 0.01, 0.2968, 0.01461, 0.706, 0.0287, 0.75, 0.02436, 0.75, 0.01, 0.7032, 0.01461, 0.25, 0.02436, 0.206, 0.0287, 0.2032, 0.01461, 0.25, 0.01, 0.6637, 0.04154, 0.706, 0.0287, 0.7032, 0.01461, 0.6582, 0.02827, 0.206, 0.0287, 0.1637, 0.04154, 0.1582, 0.02827, 0.2032, 0.01461, 0.6246, 0.06239, 0.6637, 0.04154, 0.6582, 0.02827, 0.6167, 0.05045, 0.1637, 0.04154, 0.1246, 0.06239, 0.1167, 0.05045, 0.1582, 0.02827, 0.5905, 0.09045, 0.6246, 0.06239, 0.6167, 0.05045, 0.5803, 0.08029, 0.1246, 0.06239, 0.09045, 0.09045, 0.08029, 0.08029, 0.1167, 0.05045, 0.5624, 0.1246, 0.5905, 0.09045, 0.5803, 0.08029, 0.5504, 0.1167, 0.09045, 0.09045, 0.06239, 0.1246, 0.05045, 0.1167, 0.08029, 0.08029, 0.5415, 0.1637, 0.5624, 0.1246, 0.5504, 0.1167, 0.5283, 0.1582, 0.06239, 0.1246, 0.04154, 0.1637, 0.02827, 0.1582, 0.05045, 0.1167, 0.5287, 0.206, 0.5415, 0.1637, 0.5283, 0.1582, 0.5146, 0.2032, 0.04154, 0.1637, 0.0287, 0.206, 0.01461, 0.2032, 0.02827, 0.1582, 0.5244, 0.25, 0.5287, 0.206, 0.5146, 0.2032, 0.51, 0.25, 0.0287, 0.206, 0.02436, 0.25, 0.01, 0.25, 0.01461, 0.2032, 0.5287, 0.294, 0.5244, 0.25, 0.51, 0.25, 0.5146, 0.2968, 0.02436, 0.25, 0.0287, 0.294, 0.01461, 0.2968, 0.01, 0.25, 0.5415, 0.3363, 0.5287, 0.294, 0.5146, 0.2968, 0.5283, 0.3418, 0.0287, 0.294, 0.04154, 0.3363, 0.02827, 0.3418, 0.01461, 0.2968, 0.5624, 0.3754, 0.5415, 0.3363, 0.5283, 0.3418, 0.5504, 0.3833, 0.04154, 0.3363, 0.06239, 0.3754, 0.05045, 0.3833, 0.02827, 0.3418, 0.5905, 0.4095, 0.5624, 0.3754, 0.5504, 0.3833, 0.5803, 0.4197, 0.06239, 0.3754, 0.09045, 0.4095, 0.08029, 0.4197, 0.05045, 0.3833, 0.6246, 0.4376, 0.5905, 0.4095, 0.5803, 0.4197, 0.6167, 0.4496, 0.09045, 0.4095, 0.1246, 0.4376, 0.1167, 0.4496, 0.08029, 0.4197, 0.6637, 0.4585, 0.6246, 0.4376, 0.6167, 0.4496, 0.6582, 0.4717, 0.1246, 0.4376, 0.1637, 0.4585, 0.1582, 0.4717, 0.1167, 0.4496, 0.706, 0.4713, 0.6637, 0.4585, 0.6582, 0.4717, 0.7032, 0.4854, 0.1637, 0.4585, 0.206, 0.4713, 0.2032, 0.4854, 0.1582, 0.4717, 0.75, 0.4756, 0.706, 0.4713, 0.7032, 0.4854, 0.75, 0.49, 0.206, 0.4713, 0.25, 0.4756, 0.25, 0.49, 0.2032, 0.4854, 0.7682, 0.3416, 0.75, 0.3434, 0.75, 0.4756, 0.794, 0.4713, 0.25, 0.3434, 0.2682, 0.3416, 0.294, 0.4713, 0.25, 0.4756, 0.8434, 0.25, 0.8416, 0.2682, 0.9713, 0.294, 0.9756, 0.25, 0.3416, 0.2682, 0.3434, 0.25, 0.4756, 0.25, 0.4713, 0.294, 0.8416, 0.2318, 0.8434, 0.25, 0.9756, 0.25, 0.9713, 0.206, 0.3434, 0.25, 0.3416, 0.2318, 0.4713, 0.206, 0.4756, 0.25, 0.75, 0.1566, 0.7682, 0.1584, 0.794, 0.0287, 0.75, 0.02436, 0.2682, 0.1584, 0.25, 0.1566, 0.25, 0.02436, 0.294, 0.0287, 0.7318, 0.1584, 0.75, 0.1566, 0.75, 0.02436, 0.706, 0.0287, 0.25, 0.1566, 0.2318, 0.1584, 0.206, 0.0287, 0.25, 0.02436, 0.6566, 0.25, 0.6584, 0.2318, 0.5287, 0.206, 0.5244, 0.25, 0.1584, 0.2318, 0.1566, 0.25, 0.02436, 0.25, 0.0287, 0.206, 0.6584, 0.2682, 0.6566, 0.25, 0.5244, 0.25, 0.5287, 0.294, 0.1566, 0.25, 0.1584, 0.2682, 0.0287, 0.294, 0.02436, 0.25, 0.75, 0.3434, 0.7318, 0.3416, 0.706, 0.4713, 0.75, 0.4756, 0.2318, 0.3416, 0.25, 0.3434, 0.25, 0.4756, 0.206, 0.4713, 0.7626, 0.3133, 0.75, 0.3145, 0.75, 0.3434, 0.7682, 0.3416, 0.25, 0.3145, 0.2626, 0.3133, 0.2682, 0.3416, 0.25, 0.3434, 0.7747, 0.3096, 0.7626, 0.3133, 0.7682, 0.3416, 0.7858, 0.3363, 0.2626, 0.3133, 0.2747, 0.3096, 0.2858, 0.3363, 0.2682, 0.3416, 0.7858, 0.3036, 0.7747, 0.3096, 0.7858, 0.3363, 0.8019, 0.3277, 0.2747, 0.3096, 0.2858, 0.3036, 0.3019, 0.3277, 0.2858, 0.3363, 0.7956, 0.2956, 0.7858, 0.3036, 0.8019, 0.3277, 0.8161, 0.3161, 0.2858, 0.3036, 0.2956, 0.2956, 0.3161, 0.3161, 0.3019, 0.3277, 0.8036, 0.2858, 0.7956, 0.2956, 0.8161, 0.3161, 0.8277, 0.3019, 0.2956, 0.2956, 0.3036, 0.2858, 0.3277, 0.3019, 0.3161, 0.3161, 0.8096, 0.2747, 0.8036, 0.2858, 0.8277, 0.3019, 0.8363, 0.2858, 0.3036, 0.2858, 0.3096, 0.2747, 0.3363, 0.2858, 0.3277, 0.3019, 0.8133, 0.2626, 0.8096, 0.2747, 0.8363, 0.2858, 0.8416, 0.2682, 0.3096, 0.2747, 0.3133, 0.2626, 0.3416, 0.2682, 0.3363, 0.2858, 0.8145, 0.25, 0.8133, 0.2626, 0.8416, 0.2682, 0.8434, 0.25, 0.3133, 0.2626, 0.3145, 0.25, 0.3434, 0.25, 0.3416, 0.2682, 0.8133, 0.2374, 0.8145, 0.25, 0.8434, 0.25, 0.8416, 0.2318, 0.3145, 0.25, 0.3133, 0.2374, 0.3416, 0.2318, 0.3434, 0.25, 0.8096, 0.2253, 0.8133, 0.2374, 0.8416, 0.2318, 0.8363, 0.2142, 0.3133, 0.2374, 0.3096, 0.2253, 0.3363, 0.2142, 0.3416, 0.2318, 0.8036, 0.2142, 0.8096, 0.2253, 0.8363, 0.2142, 0.8277, 0.1981, 0.3096, 0.2253, 0.3036, 0.2142, 0.3277, 0.1981, 0.3363, 0.2142, 0.7956, 0.2044, 0.8036, 0.2142, 0.8277, 0.1981, 0.8161, 0.1839, 0.3036, 0.2142, 0.2956, 0.2044, 0.3161, 0.1839, 0.3277, 0.1981, 0.7858, 0.1964, 0.7956, 0.2044, 0.8161, 0.1839, 0.8019, 0.1723, 0.2956, 0.2044, 0.2858, 0.1964, 0.3019, 0.1723, 0.3161, 0.1839, 0.2858, 0.1637, 0.7858, 0.1637, 0.8019, 0.1723, 0.3019, 0.1723, 0.2858, 0.1964, 0.2747, 0.1904, 0.2858, 0.1637, 0.3019, 0.1723, 0.7626, 0.1867, 0.7747, 0.1904, 0.7858, 0.1637, 0.7682, 0.1584, 0.2747, 0.1904, 0.2626, 0.1867, 0.2682, 0.1584, 0.2858, 0.1637, 0.75, 0.1855, 0.7626, 0.1867, 0.7682, 0.1584, 0.75, 0.1566, 0.2626, 0.1867, 0.25, 0.1855, 0.25, 0.1566, 0.2682, 0.1584, 0.7374, 0.1867, 0.75, 0.1855, 0.75, 0.1566, 0.7318, 0.1584, 0.25, 0.1855, 0.2374, 0.1867, 0.2318, 0.1584, 0.25, 0.1566, 0.7253, 0.1904, 0.7374, 0.1867, 0.7318, 0.1584, 0.7142, 0.1637, 0.2374, 0.1867, 0.2253, 0.1904, 0.2142, 0.1637, 0.2318, 0.1584, 0.7142, 0.1964, 0.7253, 0.1904, 0.7142, 0.1637, 0.6981, 0.1723, 0.2253, 0.1904, 0.2142, 0.1964, 0.1981, 0.1723, 0.2142, 0.1637, 0.7044, 0.2044, 0.7142, 0.1964, 0.6981, 0.1723, 0.6839, 0.1839, 0.2142, 0.1964, 0.2044, 0.2044, 0.1839, 0.1839, 0.1981, 0.1723, 0.6964, 0.2142, 0.7044, 0.2044, 0.6839, 0.1839, 0.6723, 0.1981, 0.2044, 0.2044, 0.1964, 0.2142, 0.1723, 0.1981, 0.1839, 0.1839, 0.6904, 0.2253, 0.6964, 0.2142, 0.6723, 0.1981, 0.6637, 0.2142, 0.1964, 0.2142, 0.1904, 0.2253, 0.1637, 0.2142, 0.1723, 0.1981, 0.6867, 0.2374, 0.6904, 0.2253, 0.6637, 0.2142, 0.6584, 0.2318, 0.1904, 0.2253, 0.1867, 0.2374, 0.1584, 0.2318, 0.1637, 0.2142, 0.6855, 0.25, 0.6867, 0.2374, 0.6584, 0.2318, 0.6566, 0.25, 0.1867, 0.2374, 0.1855, 0.25, 0.1566, 0.25, 0.1584, 0.2318, 0.6867, 0.2626, 0.6855, 0.25, 0.6566, 0.25, 0.6584, 0.2682, 0.1855, 0.25, 0.1867, 0.2626, 0.1584, 0.2682, 0.1566, 0.25, 0.6904, 0.2747, 0.6867, 0.2626, 0.6584, 0.2682, 0.6637, 0.2858, 0.1867, 0.2626, 0.1904, 0.2747, 0.1637, 0.2858, 0.1584, 0.2682, 0.6964, 0.2858, 0.6904, 0.2747, 0.6637, 0.2858, 0.6723, 0.3019, 0.1904, 0.2747, 0.1964, 0.2858, 0.1723, 0.3019, 0.1637, 0.2858, 0.7044, 0.2956, 0.6964, 0.2858, 0.6723, 0.3019, 0.6839, 0.3161, 0.1964, 0.2858, 0.2044, 0.2956, 0.1839, 0.3161, 0.1723, 0.3019, 0.7142, 0.3036, 0.7044, 0.2956, 0.6839, 0.3161, 0.6981, 0.3277, 0.2044, 0.2956, 0.2142, 0.3036, 0.1981, 0.3277, 0.1839, 0.3161, 0.7253, 0.3096, 0.7142, 0.3036, 0.6981, 0.3277, 0.7142, 0.3363, 0.2142, 0.3036, 0.2253, 0.3096, 0.2142, 0.3363, 0.1981, 0.3277, 0.7374, 0.3133, 0.7253, 0.3096, 0.7142, 0.3363, 0.7318, 0.3416, 0.2253, 0.3096, 0.2374, 0.3133, 0.2318, 0.3416, 0.2142, 0.3363, 0.75, 0.3145, 0.7374, 0.3133, 0.7318, 0.3416, 0.75, 0.3434, 0.2374, 0.3133, 0.25, 0.3145, 0.25, 0.3434, 0.2318, 0.3416, 0.8363, 0.04154, 0.794, 0.0287, 0.294, 0.0287, 0.3363, 0.04154, 0.8754, 0.06239, 0.8363, 0.04154, 0.3363, 0.04154, 0.3754, 0.06239, 0.9095, 0.09045, 0.8754, 0.06239, 0.3754, 0.06239, 0.4095, 0.09045, 0.9376, 0.1246, 0.9095, 0.09045, 0.4095, 0.09045, 0.4376, 0.1246, 0.9585, 0.1637, 0.9376, 0.1246, 0.4376, 0.1246, 0.4585, 0.1637, 0.9713, 0.206, 0.9585, 0.1637, 0.4585, 0.1637, 0.4713, 0.206, 0.9713, 0.206, 0.4713, 0.206, 0.3416, 0.2318, 0.8416, 0.2318, 0.8416, 0.2318, 0.3416, 0.2318, 0.3363, 0.2142, 0.8363, 0.2142, 0.8363, 0.2142, 0.3363, 0.2142, 0.3277, 0.1981, 0.8277, 0.1981, 0.8277, 0.1981, 0.3277, 0.1981, 0.3161, 0.1839, 0.8161, 0.1839, 0.8161, 0.1839, 0.3161, 0.1839, 0.3019, 0.1723, 0.8019, 0.1723, 0.7858, 0.1637, 0.2858, 0.1637, 0.2682, 0.1584, 0.7682, 0.1584, 0.7747, 0.1904, 0.7858, 0.1964, 0.8019, 0.1723, 0.7858, 0.1637, 0.794, 0.0287, 0.7682, 0.1584, 0.2682, 0.1584, 0.294, 0.0287, 0.706, 0.0287, 0.6637, 0.04154, 0.1637, 0.04154, 0.206, 0.0287, 0.6637, 0.04154, 0.6246, 0.06239, 0.1246, 0.06239, 0.1637, 0.04154, 0.6246, 0.06239, 0.5905, 0.09045, 0.09045, 0.09045, 0.1246, 0.06239, 0.5905, 0.09045, 0.5624, 0.1246, 0.06239, 0.1246, 0.09045, 0.09045, 0.5624, 0.1246, 0.5415, 0.1637, 0.04154, 0.1637, 0.06239, 0.1246, 0.5415, 0.1637, 0.5287, 0.206, 0.0287, 0.206, 0.04154, 0.1637, 0.5287, 0.206, 0.6584, 0.2318, 0.1584, 0.2318, 0.0287, 0.206, 0.6637, 0.2142, 0.1637, 0.2142, 0.1584, 0.2318, 0.6584, 0.2318, 0.6723, 0.1981, 0.1723, 0.1981, 0.1637, 0.2142, 0.6637, 0.2142, 0.6839, 0.1839, 0.1839, 0.1839, 0.1723, 0.1981, 0.6723, 0.1981, 0.6981, 0.1723, 0.1981, 0.1723, 0.1839, 0.1839, 0.6839, 0.1839, 0.7142, 0.1637, 0.2142, 0.1637, 0.1981, 0.1723, 0.6981, 0.1723, 0.7318, 0.1584, 0.2318, 0.1584, 0.2142, 0.1637, 0.7142, 0.1637, 0.706, 0.0287, 0.206, 0.0287, 0.2318, 0.1584, 0.7318, 0.1584, 0.7374, 0.1867, 0.7253, 0.1904, 0.2253, 0.1904, 0.2374, 0.1867, 0.7253, 0.1904, 0.7142, 0.1964, 0.2142, 0.1964, 0.2253, 0.1904, 0.7142, 0.1964, 0.7044, 0.2044, 0.2044, 0.2044, 0.2142, 0.1964, 0.7044, 0.2044, 0.6964, 0.2142, 0.1964, 0.2142, 0.2044, 0.2044, 0.6964, 0.2142, 0.6904, 0.2253, 0.1904, 0.2253, 0.1964, 0.2142, 0.6904, 0.2253, 0.6867, 0.2374, 0.1867, 0.2374, 0.1904, 0.2253, 0.6867, 0.2374, 0.6855, 0.25, 0.1855, 0.25, 0.1867, 0.2374, 0.6855, 0.25, 0.6867, 0.2626, 0.1867, 0.2626, 0.1855, 0.25, 0.6867, 0.2626, 0.6904, 0.2747, 0.1904, 0.2747, 0.1867, 0.2626, 0.6904, 0.2747, 0.6964, 0.2858, 0.1964, 0.2858, 0.1904, 0.2747, 0.6964, 0.2858, 0.7044, 0.2956, 0.2044, 0.2956, 0.1964, 0.2858, 0.5287, 0.294, 0.0287, 0.294, 0.1584, 0.2682, 0.6584, 0.2682, 0.6584, 0.2682, 0.1584, 0.2682, 0.1637, 0.2858, 0.6637, 0.2858, 0.6637, 0.2858, 0.1637, 0.2858, 0.1723, 0.3019, 0.6723, 0.3019, 0.6723, 0.3019, 0.1723, 0.3019, 0.1839, 0.3161, 0.6839, 0.3161, 0.6839, 0.3161, 0.1839, 0.3161, 0.1981, 0.3277, 0.6981, 0.3277, 0.6981, 0.3277, 0.1981, 0.3277, 0.2142, 0.3363, 0.7142, 0.3363, 0.7142, 0.3363, 0.2142, 0.3363, 0.2318, 0.3416, 0.7318, 0.3416, 0.706, 0.4713, 0.7318, 0.3416, 0.2318, 0.3416, 0.206, 0.4713, 0.6637, 0.4585, 0.706, 0.4713, 0.206, 0.4713, 0.1637, 0.4585, 0.6246, 0.4376, 0.6637, 0.4585, 0.1637, 0.4585, 0.1246, 0.4376, 0.5905, 0.4095, 0.6246, 0.4376, 0.1246, 0.4376, 0.09045, 0.4095, 0.5624, 0.3754, 0.5905, 0.4095, 0.09045, 0.4095, 0.06239, 0.3754, 0.5415, 0.3363, 0.5624, 0.3754, 0.06239, 0.3754, 0.04154, 0.3363, 0.5287, 0.294, 0.5415, 0.3363, 0.04154, 0.3363, 0.0287, 0.294, 0.7044, 0.2956, 0.7142, 0.3036, 0.2142, 0.3036, 0.2044, 0.2956, 0.7142, 0.3036, 0.7253, 0.3096, 0.2253, 0.3096, 0.2142, 0.3036, 0.7253, 0.3096, 0.7374, 0.3133, 0.2374, 0.3133, 0.2253, 0.3096, 0.75, 0.3145, 0.7626, 0.3133, 0.2626, 0.3133, 0.25, 0.3145, 0.7374, 0.3133, 0.75, 0.3145, 0.25, 0.3145, 0.2374, 0.3133, 0.7626, 0.3133, 0.7747, 0.3096, 0.2747, 0.3096, 0.2626, 0.3133, 0.7747, 0.3096, 0.7858, 0.3036, 0.2858, 0.3036, 0.2747, 0.3096, 0.7858, 0.3036, 0.7956, 0.2956, 0.2956, 0.2956, 0.2858, 0.3036, 0.7956, 0.2956, 0.8036, 0.2858, 0.3036, 0.2858, 0.2956, 0.2956, 0.8036, 0.2858, 0.8096, 0.2747, 0.3096, 0.2747, 0.3036, 0.2858, 0.8096, 0.2747, 0.8133, 0.2626, 0.3133, 0.2626, 0.3096, 0.2747, 0.8133, 0.2626, 0.8145, 0.25, 0.3145, 0.25, 0.3133, 0.2626, 0.8145, 0.25, 0.8133, 0.2374, 0.3133, 0.2374, 0.3145, 0.25, 0.8133, 0.2374, 0.8096, 0.2253, 0.3096, 0.2253, 0.3133, 0.2374, 0.8096, 0.2253, 0.8036, 0.2142, 0.3036, 0.2142, 0.3096, 0.2253, 0.8036, 0.2142, 0.7956, 0.2044, 0.2956, 0.2044, 0.3036, 0.2142, 0.7956, 0.2044, 0.7858, 0.1964, 0.2858, 0.1964, 0.2956, 0.2044, 0.7858, 0.1964, 0.7747, 0.1904, 0.2747, 0.1904, 0.2858, 0.1964, 0.7747, 0.1904, 0.7626, 0.1867, 0.2626, 0.1867, 0.2747, 0.1904, 0.7626, 0.1867, 0.75, 0.1855, 0.25, 0.1855, 0.2626, 0.1867, 0.75, 0.1855, 0.7374, 0.1867, 0.2374, 0.1867, 0.25, 0.1855, 0.9585, 0.3363, 0.9713, 0.294, 0.4713, 0.294, 0.4585, 0.3363, 0.9376, 0.3754, 0.9585, 0.3363, 0.4585, 0.3363, 0.4376, 0.3754, 0.9095, 0.4095, 0.9376, 0.3754, 0.4376, 0.3754, 0.4095, 0.4095, 0.8754, 0.4376, 0.9095, 0.4095, 0.4095, 0.4095, 0.3754, 0.4376, 0.0, 0.0, 0.0, 0.0, 0.0, 0.0, 0.0, 0.0, 0.0, 0.0, 0.794, 0.4713, 0.8363, 0.4585, 0.3363, 0.4585, 0.294, 0.4713, 0.794, 0.4713, 0.294, 0.4713, 0.2682, 0.3416, 0.7682, 0.3416, 0.7682, 0.3416, 0.2682, 0.3416, 0.2858, 0.3363, 0.7858, 0.3363, 0.7858, 0.3363, 0.2858, 0.3363, 0.3019, 0.3277, 0.8019, 0.3277, 0.8019, 0.3277, 0.3019, 0.3277, 0.3161, 0.3161, 0.8161, 0.3161, 0.8277, 0.3019, 0.3277, 0.3019, 0.3363, 0.2858, 0.8363, 0.2858, 0.8161, 0.3161, 0.3161, 0.3161, 0.3277, 0.3019, 0.8277, 0.3019, 0.8363, 0.2858, 0.3363, 0.2858, 0.3416, 0.2682, 0.8416, 0.2682, 0.9713, 0.294, 0.8416, 0.2682, 0.3416, 0.2682, 0.4713, 0.294])
me_cylinder.use_remesh_fix_poles = True
me_cylinder.use_remesh_preserve_attributes = False
me_cylinder.update()
me_cube_001 = bpy.data.meshes.new('Cube.001')
me_cube_001.from_pydata([(14.0, 8.0, 0.0), (14.0, -8.0, 0.0), (0.0, 8.0, 0.0), (0.0, -8.0, 0.0), (13.0, 8.0, -1.046), (14.0, 8.0, -1.046), (0.5, -8.0, -1.046), (2.355e-07, -8.0, -1.046), (13.0, 8.0, 0.0), (13.0, -8.0, 0.0), (0.5, -8.0, 0.0), (14.0, -8.0, -1.046), (0.5, 8.0, 0.0), (13.0, -8.0, -1.046), (2.355e-07, 8.0, -1.046), (0.5, 0.4643, 5.772), (13.0, 0.4643, 5.772), (0.5, 0.1551, 5.799), (13.0, 0.1551, 5.799), (0.5, -0.1551, 5.799), (13.0, -0.1551, 5.799), (13.0, -0.4643, 5.772), (0.5, -0.4643, 5.772), (14.0, -2.654, 5.68), (14.0, 2.654, 5.68), (0.5, 8.0, -1.046), (14.0, -2.426, 5.903), (14.0, -2.181, 6.106), (14.0, -1.921, 6.286), (14.0, -1.649, 6.443), (14.0, -1.364, 6.575), (14.0, -1.071, 6.682), (14.0, -0.7703, 6.763), (14.0, -0.4643, 6.817), (14.0, -0.1551, 6.845), (14.0, 0.1551, 6.845), (14.0, 0.4643, 6.817), (14.0, 0.7703, 6.763), (14.0, 1.071, 6.682), (14.0, 1.364, 6.575), (14.0, 1.649, 6.443), (14.0, 1.921, 6.286), (14.0, 2.181, 6.106), (14.0, 2.426, 5.903), (0.5, -2.654, 5.68), (0.5, 2.654, 5.68), (0.5, -2.426, 5.903), (0.5, -2.181, 6.106), (0.5, -1.921, 6.286), (0.5, -1.649, 6.443), (0.5, -1.364, 6.575), (0.5, -1.071, 6.682), (0.5, -0.7703, 6.763), (0.5, -0.4643, 6.817), (0.5, 0.4643, 6.817), (0.5, 0.7703, 6.763), (0.5, 1.071, 6.682), (0.5, 1.364, 6.575), (0.5, 1.649, 6.443), (0.5, 1.921, 6.286), (0.5, 2.181, 6.106), (0.5, 2.426, 5.903), (13.0, 2.654, 5.68), (13.0, -2.654, 5.68), (13.0, 2.426, 5.903), (13.0, 2.181, 6.106), (13.0, 1.921, 6.286), (13.0, 1.649, 6.443), (13.0, 1.364, 6.575), (13.0, 1.071, 6.682), (13.0, 0.7703, 6.763), (13.0, 0.4643, 6.817), (13.0, -0.4643, 6.817), (13.0, -0.7703, 6.763), (13.0, -1.071, 6.682), (13.0, -1.364, 6.575), (13.0, -1.649, 6.443), (13.0, -1.921, 6.286), (13.0, -2.181, 6.106), (13.0, -2.426, 5.903), (14.0, -2.654, 4.633), (14.0, -2.426, 4.857), (14.0, -2.181, 5.059), (14.0, -1.921, 5.239), (14.0, -1.649, 5.396), (14.0, -1.364, 5.529), (14.0, -1.071, 5.636), (14.0, -0.7703, 5.717), (14.0, -0.4643, 5.771), (14.0, -0.1551, 5.798), (14.0, 0.1551, 5.798), (14.0, 0.4643, 5.771), (14.0, 0.7703, 5.717), (14.0, 1.071, 5.636), (14.0, 1.364, 5.529), (14.0, 1.649, 5.396), (14.0, 1.921, 5.239), (14.0, 2.181, 5.059), (14.0, 2.426, 4.857), (14.0, 2.654, 4.633), (13.0, -2.426, 4.857), (13.0, -2.654, 4.633), (0.5, -2.654, 4.633), (0.5, -2.426, 4.857), (13.0, -2.181, 5.059), (0.5, -2.181, 5.059), (13.0, -1.921, 5.239), (0.5, -1.921, 5.239), (13.0, -1.649, 5.396), (0.5, -1.649, 5.396), (13.0, -1.364, 5.529), (0.5, -1.364, 5.529), (13.0, -1.071, 5.636), (0.5, -1.071, 5.636), (13.0, -0.7703, 5.717), (0.5, -0.7703, 5.717), (6.75, 8.0, -0.3364), (3.625, 7.332, 0.71), (6.75, 8.0, 0.0), (3.625, 8.0, 0.0), (6.75, 7.332, -0.3364), (6.75, 7.332, 0.71), (13.0, 0.7703, 5.717), (0.5, 0.7703, 5.717), (13.0, 1.071, 5.636), (0.5, 1.071, 5.636), (13.0, 1.364, 5.529), (0.5, 1.364, 5.529), (13.0, 1.649, 5.396), (0.5, 1.649, 5.396), (13.0, 1.921, 5.239), (0.5, 1.921, 5.239), (13.0, 2.181, 5.059), (0.5, 2.181, 5.059), (13.0, 2.426, 4.857), (0.5, 2.426, 4.857), (13.0, 2.654, 4.633), (0.5, 2.654, 4.633), (2.355e-07, -2.654, 4.633), (2.355e-07, -2.426, 4.857), (2.355e-07, -2.181, 5.059), (2.355e-07, -1.921, 5.239), (2.355e-07, -1.649, 5.396), (2.355e-07, -1.364, 5.529), (2.355e-07, -1.071, 5.636), (2.355e-07, -0.7703, 5.717), (2.355e-07, -0.4643, 5.771), (2.355e-07, -0.1551, 5.798), (2.355e-07, 0.1551, 5.798), (2.355e-07, 0.4643, 5.771), (2.355e-07, 0.7703, 5.717), (2.355e-07, 1.071, 5.636), (2.355e-07, 1.364, 5.529), (2.355e-07, 1.649, 5.396), (2.355e-07, 1.921, 5.239), (2.355e-07, 2.181, 5.059), (2.355e-07, 2.426, 4.857), (2.355e-07, 2.654, 4.633), (14.0, 7.332, 0.71), (13.0, 7.332, 0.71), (14.0, 7.332, -0.3364), (2.355e-07, 7.332, -0.3364), (13.0, 7.332, -0.3364), (0.5, 7.332, 0.71), (0.5, 7.332, -0.3364), (0.5, -8.0, -0.3364), (13.0, -8.0, -0.3364), (13.0, 8.0, -0.3364), (0.5, 8.0, -0.3364), (0.5, -7.332, 0.71), (14.0, -7.332, 0.71), (14.0, -7.332, -0.3364), (13.0, -7.332, -0.3364), (0.5, -7.332, -0.3364), (2.355e-07, -7.332, -0.3364), (13.0, -7.332, 0.71), (3.625, 8.0, -0.3364), (3.625, 7.332, -0.3364), (9.875, 8.0, -0.3364), (9.875, 8.0, 0.0), (9.875, 7.332, -0.3364), (9.875, 7.332, 0.71), (8.312, 8.0, -0.3364), (8.312, 8.0, 0.0), (8.312, 7.332, -0.3364), (8.312, 7.332, 0.71), (11.44, 8.0, -0.3364), (11.44, 8.0, 0.0), (11.44, 7.332, -0.3364), (11.44, 7.332, 0.71), (5.188, 7.332, 0.71), (5.188, 8.0, 0.0), (5.188, 8.0, -0.3364), (5.188, 7.332, -0.3364), (2.062, 7.332, 0.71), (2.062, 8.0, 0.0), (2.062, 8.0, -0.3364), (2.062, 7.332, -0.3364), (2.844, 7.332, 0.71), (2.844, 8.0, 0.0), (2.844, 8.0, -0.3364), (2.844, 7.332, -0.3364), (4.406, 7.332, 0.71), (4.406, 8.0, 0.0), (4.406, 8.0, -0.3364), (4.406, 7.332, -0.3364), (9.094, 8.0, -0.3364), (9.094, 8.0, 0.0), (9.094, 7.332, -0.3364), (9.094, 7.332, 0.71), (10.66, 8.0, -0.3364), (10.66, 8.0, 0.0), (10.66, 7.332, -0.3364), (10.66, 7.332, 0.71), (10.27, 8.0, -0.3364), (10.27, 8.0, 0.0), (10.27, 7.332, -0.3364), (10.27, 7.332, 0.71), (9.484, 8.0, -0.3364), (9.484, 8.0, 0.0), (9.484, 7.332, -0.3364), (9.484, 7.332, 0.71), (3.234, 7.332, 0.71), (3.234, 8.0, 0.0), (3.234, 8.0, -0.3364), (3.234, 7.332, -0.3364), (4.016, 7.332, 0.71), (4.016, 8.0, 0.0), (4.016, 8.0, -0.3364), (4.016, 7.332, -0.3364), (6.75, -8.0, -0.3364), (6.75, -7.332, -0.3364), (6.75, -8.0, 0.0), (6.75, -7.332, 0.71), (3.625, -7.332, -0.3364), (3.625, -8.0, -0.3364), (3.625, -8.0, 0.0), (3.625, -7.332, 0.71), (9.875, -8.0, -0.3364), (9.875, -8.0, 0.0), (9.875, -7.332, 0.71), (9.875, -7.332, -0.3364), (8.312, -7.332, -0.3364), (8.312, -8.0, -0.3364), (8.312, -8.0, 0.0), (8.312, -7.332, 0.71), (11.44, -8.0, -0.3364), (11.44, -8.0, 0.0), (11.44, -7.332, 0.71), (11.44, -7.332, -0.3364), (10.66, -7.332, -0.3364), (10.66, -8.0, -0.3364), (10.66, -8.0, 0.0), (10.66, -7.332, 0.71), (9.094, -8.0, -0.3364), (9.094, -8.0, 0.0), (9.094, -7.332, 0.71), (9.094, -7.332, -0.3364), (9.484, -8.0, -0.3364), (9.484, -8.0, 0.0), (9.484, -7.332, 0.71), (9.484, -7.332, -0.3364), (10.27, -7.332, -0.3364), (10.27, -8.0, -0.3364), (10.27, -8.0, 0.0), (10.27, -7.332, 0.71), (5.188, -8.0, -0.3364), (5.188, -8.0, 0.0), (5.188, -7.332, 0.71), (5.188, -7.332, -0.3364), (2.062, -7.332, -0.3364), (2.062, -8.0, -0.3364), (2.062, -8.0, 0.0), (2.062, -7.332, 0.71), (2.844, -8.0, -0.3364), (2.844, -8.0, 0.0), (2.844, -7.332, 0.71), (2.844, -7.332, -0.3364), (4.406, -7.332, -0.3364), (4.406, -8.0, -0.3364), (4.406, -8.0, 0.0), (4.406, -7.332, 0.71), (4.016, -7.332, -0.3364), (4.016, -8.0, -0.3364), (4.016, -8.0, 0.0), (4.016, -7.332, 0.71), (3.234, -8.0, -0.3364), (3.234, -8.0, 0.0), (3.234, -7.332, 0.71), (3.234, -7.332, -0.3364), (4.016, 8.0, -1.452), (3.625, 8.0, -1.452), (4.016, 7.332, -1.013), (3.625, 7.332, -1.013), (10.27, 8.0, -1.452), (9.875, 8.0, -1.452), (10.27, 7.332, -1.013), (9.875, 7.332, -1.013), (9.484, 8.0, -1.452), (9.484, 7.332, -1.013), (3.234, 8.0, -1.452), (3.234, 7.332, -1.013), (4.016, -7.332, -1.013), (3.625, -7.332, -1.013), (3.234, -8.0, -1.452), (3.625, -8.0, -1.452), (9.484, -8.0, -1.452), (9.875, -8.0, -1.452), (10.27, -7.332, -1.013), (9.875, -7.332, -1.013), (9.484, -7.332, -1.013), (10.27, -8.0, -1.452), (4.016, -8.0, -1.452), (3.234, -7.332, -1.013), (4.016, -5.832, -0.3364), (3.625, -5.832, -0.3364), (3.234, -3.974, 0.71), (3.625, -3.974, 0.71), (9.484, -3.974, 0.71), (9.875, -3.974, 0.71), (10.27, -5.832, -0.3364), (9.875, -5.832, -0.3364), (9.484, -5.832, -0.3364), (10.27, -3.974, 0.71), (4.016, -3.974, 0.71), (3.234, -5.832, -0.3364), (4.016, 3.974, 0.71), (3.625, 3.974, 0.71), (4.016, 5.832, -0.3364), (3.625, 5.832, -0.3364), (10.27, 5.832, -0.3364), (9.875, 5.832, -0.3364), (10.27, 3.974, 0.71), (9.875, 3.974, 0.71), (9.484, 5.832, -0.3364), (9.484, 3.974, 0.71), (3.234, 3.974, 0.71), (3.234, 5.832, -0.3364)], [], [(94, 126, 128, 95), (95, 128, 130, 96), (24, 43, 98, 99), (127, 152, 153, 129), (92, 122, 124, 93), (91, 16, 122, 92), (90, 18, 16, 91), (89, 20, 18, 90), (88, 21, 20, 89), (87, 114, 21, 88), (86, 112, 114, 87), (85, 110, 112, 86), (84, 108, 110, 85), (83, 106, 108, 84), (82, 104, 106, 83), (81, 100, 104, 82), (80, 101, 100, 81), (135, 156, 157, 137), (133, 155, 156, 135), (131, 154, 155, 133), (129, 153, 154, 131), (93, 124, 126, 94), (125, 151, 152, 127), (15, 149, 150, 123), (17, 148, 149, 15), (19, 147, 148, 17), (22, 146, 147, 19), (115, 145, 146, 22), (113, 144, 145, 115), (111, 143, 144, 113), (109, 142, 143, 111), (107, 141, 142, 109), (105, 140, 141, 107), (103, 139, 140, 105), (102, 138, 139, 103), (45, 137, 164, 163), (164, 137, 157, 161), (123, 150, 151, 125), (43, 42, 97, 98), (47, 46, 103, 105), (42, 41, 96, 97), (79, 78, 104, 100), (170, 1, 11, 171), (45, 61, 135, 137), (41, 40, 95, 96), (64, 62, 136, 134), (40, 39, 94, 95), (46, 44, 102, 103), (39, 38, 93, 94), (61, 60, 133, 135), (38, 37, 92, 93), (63, 79, 100, 101), (10, 3, 7, 6, 165), (65, 64, 134, 132), (37, 36, 91, 92), (159, 162, 136, 62), (36, 35, 90, 91), (60, 59, 131, 133), (35, 34, 89, 90), (53, 52, 115, 22), (66, 65, 132, 130), (34, 33, 88, 89), (96, 130, 132, 97), (97, 132, 134, 98), (98, 134, 136, 99), (78, 77, 106, 104), (71, 70, 122, 16), (48, 47, 105, 107), (55, 54, 15, 123), (162, 167, 4), (77, 76, 108, 106), (270, 173, 169, 273), (70, 69, 124, 122), (49, 48, 107, 109), (56, 55, 123, 125), (76, 75, 110, 108), (69, 68, 126, 124), (50, 49, 109, 111), (26, 23, 80, 81), (57, 56, 125, 127), (27, 26, 81, 82), (75, 74, 112, 110), (28, 27, 82, 83), (68, 67, 128, 126), (8, 0, 5, 4, 167), (51, 50, 111, 113), (54, 71, 16, 15), (29, 28, 83, 84), (58, 57, 127, 129), (30, 29, 84, 85), (2, 12, 168, 25, 14), (74, 73, 114, 112), (72, 53, 22, 21), (18, 17, 15, 16), (31, 30, 85, 86), (67, 66, 130, 128), (1, 9, 166, 13, 11), (52, 51, 113, 115), (32, 31, 86, 87), (59, 58, 129, 131), (20, 19, 17, 18), (21, 22, 19, 20), (33, 32, 87, 88), (73, 72, 21, 114), (158, 24, 99, 160), (162, 160, 99, 136), (166, 172, 13), (0, 158, 160, 5), (4, 5, 160, 162), (25, 164, 161, 14), (25, 168, 164), (101, 80, 171, 172), (138, 102, 173, 174), (63, 101, 172, 175), (23, 170, 171, 80), (173, 165, 6), (246, 249, 172, 166), (6, 7, 174, 173), (11, 13, 172, 171), (44, 169, 173, 102), (246, 166, 9, 247), (186, 167, 162, 188), (196, 168, 12, 195), (189, 188, 162, 159), (190, 193, 120, 121), (182, 116, 118, 183), (192, 116, 120, 193), (282, 283, 312, 302), (220, 180, 331, 334), (228, 176, 119, 227), (214, 178, 179, 215), (229, 226, 326, 328), (178, 214, 294, 295), (116, 182, 184, 120), (121, 120, 184, 185), (206, 182, 183, 207), (167, 186, 187, 8), (213, 212, 188, 189), (210, 186, 188, 212), (116, 192, 191, 118), (204, 192, 193, 205), (202, 205, 193, 190), (163, 164, 197, 194), (168, 196, 197, 164), (200, 196, 195, 199), (224, 200, 199, 223), (194, 197, 201, 198), (196, 200, 201, 197), (226, 229, 205, 202), (228, 204, 205, 229), (192, 204, 203, 191), (218, 206, 207, 219), (182, 206, 208, 184), (185, 184, 208, 209), (214, 210, 212, 216), (217, 216, 212, 213), (186, 210, 211, 187), (222, 225, 337, 336), (263, 238, 307, 311), (210, 214, 215, 211), (178, 218, 219, 179), (206, 218, 220, 208), (209, 208, 220, 221), (176, 224, 223, 119), (198, 201, 225, 222), (200, 224, 225, 201), (289, 234, 303, 313), (226, 117, 327, 326), (204, 228, 227, 203), (266, 230, 232, 267), (266, 269, 231, 230), (242, 231, 233, 245), (228, 229, 292, 290), (286, 235, 236, 287), (285, 282, 314, 324), (240, 265, 323, 319), (258, 238, 239, 259), (177, 225, 301, 293), (230, 231, 242, 243), (230, 243, 244, 232), (257, 242, 245, 256), (172, 249, 248, 175), (251, 246, 247, 252), (251, 250, 249, 246), (263, 262, 250, 251), (263, 251, 252, 264), (249, 250, 253, 248), (261, 257, 256, 260), (243, 242, 257, 254), (243, 254, 255, 244), (241, 261, 322, 321), (254, 257, 261, 258), (254, 258, 259, 255), (238, 263, 264, 239), (180, 220, 299, 297), (250, 262, 265, 253), (231, 269, 268, 233), (279, 278, 269, 266), (279, 266, 267, 280), (165, 271, 272, 10), (165, 173, 270, 271), (277, 270, 273, 276), (289, 277, 276, 288), (271, 274, 275, 272), (271, 270, 277, 274), (283, 279, 280, 284), (283, 282, 278, 279), (269, 278, 281, 268), (283, 235, 305, 312), (235, 283, 284, 236), (278, 282, 285, 281), (265, 262, 320, 323), (274, 286, 287, 275), (274, 277, 289, 286), (300, 291, 293, 301), (298, 295, 297, 299), (295, 294, 296, 297), (291, 290, 292, 293), (304, 313, 303, 305), (306, 310, 309, 307), (307, 309, 308, 311), (305, 303, 302, 312), (220, 218, 298, 299), (238, 258, 306, 307), (214, 216, 296, 294), (225, 224, 300, 301), (234, 282, 302, 303), (216, 180, 297, 296), (261, 241, 309, 310), (176, 228, 290, 291), (286, 289, 313, 304), (235, 286, 304, 305), (229, 177, 293, 292), (218, 178, 295, 298), (262, 263, 311, 308), (258, 261, 310, 306), (241, 262, 308, 309), (224, 176, 291, 300), (314, 315, 317, 324), (320, 321, 319, 323), (321, 322, 318, 319), (315, 325, 316, 317), (261, 260, 318, 322), (237, 285, 324, 317), (234, 289, 325, 315), (260, 240, 319, 318), (288, 237, 317, 316), (289, 288, 316, 325), (262, 241, 321, 320), (282, 234, 315, 314), (336, 337, 329, 327), (335, 334, 331, 333), (333, 331, 330, 332), (327, 329, 328, 326), (221, 220, 334, 335), (181, 221, 335, 333), (225, 177, 329, 337), (180, 216, 330, 331), (117, 222, 336, 327), (216, 217, 332, 330), (177, 229, 328, 329), (217, 181, 333, 332)])
_uv = me_cube_001.uv_layers.new(name='UVMap')
_uv.uv.foreach_set('vector', [0.375, 0.6, 0.25, 0.6, 0.25, 0.5969, 0.375, 0.5969, 0.375, 0.5969, 0.25, 0.5969, 0.25, 0.5936, 0.375, 0.5936, 0.375, 0.5835, 0.375, 0.6274, 0.375, 0.6274, 0.375, 0.5835, 0.1875, 0.6, 0.125, 0.6, 0.125, 0.5969, 0.1875, 0.5969, 0.375, 0.6058, 0.25, 0.6058, 0.25, 0.603, 0.375, 0.603, 0.375, 0.6085, 0.25, 0.6085, 0.25, 0.6058, 0.375, 0.6058, 0.375, 0.611, 0.25, 0.611, 0.25, 0.6085, 0.375, 0.6085, 0.375, 0.639, 0.25, 0.639, 0.25, 0.611, 0.375, 0.611, 0.375, 0.6415, 0.25, 0.6415, 0.25, 0.639, 0.375, 0.639, 0.375, 0.6442, 0.25, 0.6442, 0.25, 0.6415, 0.375, 0.6415, 0.375, 0.647, 0.25, 0.647, 0.25, 0.6442, 0.375, 0.6442, 0.375, 0.65, 0.25, 0.65, 0.25, 0.647, 0.375, 0.647, 0.375, 0.6531, 0.25, 0.6531, 0.25, 0.65, 0.375, 0.65, 0.375, 0.6564, 0.25, 0.6564, 0.25, 0.6531, 0.375, 0.6531, 0.375, 0.6597, 0.25, 0.6597, 0.25, 0.6564, 0.375, 0.6564, 0.375, 0.6631, 0.25, 0.6631, 0.25, 0.6597, 0.375, 0.6597, 0.375, 0.6665, 0.25, 0.6665, 0.25, 0.6631, 0.375, 0.6631, 0.1875, 0.5869, 0.125, 0.5869, 0.125, 0.5835, 0.1875, 0.5835, 0.1875, 0.5903, 0.125, 0.5903, 0.125, 0.5869, 0.1875, 0.5869, 0.1875, 0.5936, 0.125, 0.5936, 0.125, 0.5903, 0.1875, 0.5903, 0.1875, 0.5969, 0.125, 0.5969, 0.125, 0.5936, 0.1875, 0.5936, 0.375, 0.603, 0.25, 0.603, 0.25, 0.6, 0.375, 0.6, 0.1875, 0.603, 0.125, 0.603, 0.125, 0.6, 0.1875, 0.6, 0.1875, 0.6085, 0.125, 0.6085, 0.125, 0.6058, 0.1875, 0.6058, 0.1875, 0.611, 0.125, 0.611, 0.125, 0.6085, 0.1875, 0.6085, 0.1875, 0.639, 0.125, 0.639, 0.125, 0.611, 0.1875, 0.611, 0.1875, 0.6415, 0.125, 0.6415, 0.125, 0.639, 0.1875, 0.639, 0.1875, 0.6442, 0.125, 0.6442, 0.125, 0.6415, 0.1875, 0.6415, 0.1875, 0.647, 0.125, 0.647, 0.125, 0.6442, 0.1875, 0.6442, 0.1875, 0.65, 0.125, 0.65, 0.125, 0.647, 0.1875, 0.647, 0.1875, 0.6531, 0.125, 0.6531, 0.125, 0.65, 0.1875, 0.65, 0.1875, 0.6564, 0.125, 0.6564, 0.125, 0.6531, 0.1875, 0.6531, 0.1875, 0.6597, 0.125, 0.6597, 0.125, 0.6564, 0.1875, 0.6564, 0.1875, 0.6631, 0.125, 0.6631, 0.125, 0.6597, 0.1875, 0.6597, 0.1875, 0.6665, 0.125, 0.6665, 0.125, 0.6631, 0.1875, 0.6631, 0.1875, 0.5835, 0.1875, 0.5835, 0.1875, 0.5104, 0.1875, 0.5104, 0.1875, 0.5104, 0.1875, 0.5835, 0.125, 0.5835, 0.125, 0.5104, 0.1875, 0.6058, 0.125, 0.6058, 0.125, 0.603, 0.1875, 0.603, 0.375, 0.6274, 0.375, 0.6277, 0.375, 0.6277, 0.375, 0.6274, 0.1875, 0.6597, 0.1875, 0.6631, 0.1875, 0.6631, 0.1875, 0.6597, 0.375, 0.6277, 0.375, 0.6282, 0.375, 0.6282, 0.375, 0.6277, 0.25, 0.6631, 0.25, 0.6597, 0.25, 0.6597, 0.25, 0.6631, 0.375, 0.7396, 0.375, 0.75, 0.375, 0.75, 0.375, 0.7396, 0.1875, 0.5835, 0.1875, 0.5869, 0.1875, 0.5869, 0.1875, 0.5835, 0.375, 0.6282, 0.375, 0.6289, 0.375, 0.6289, 0.375, 0.6282, 0.25, 0.5869, 0.25, 0.5835, 0.25, 0.5835, 0.25, 0.5869, 0.375, 0.6289, 0.375, 0.63, 0.375, 0.63, 0.375, 0.6289, 0.1875, 0.6631, 0.1875, 0.6665, 0.1875, 0.6665, 0.1875, 0.6631, 0.375, 0.63, 0.375, 0.6313, 0.375, 0.6313, 0.375, 0.63, 0.1875, 0.5869, 0.1875, 0.5903, 0.1875, 0.5903, 0.1875, 0.5869, 0.375, 0.6313, 0.375, 0.6329, 0.375, 0.6329, 0.375, 0.6313, 0.25, 0.6665, 0.25, 0.6631, 0.25, 0.6631, 0.25, 0.6665, 0.1875, 0.75, 0.125, 0.75, 0.125, 0.75, 0.1875, 0.75, 0.1875, 0.75, 0.25, 0.5903, 0.25, 0.5869, 0.25, 0.5869, 0.25, 0.5903, 0.375, 0.6329, 0.375, 0.6347, 0.375, 0.6347, 0.375, 0.6329, 0.25, 0.5104, 0.25, 0.5104, 0.25, 0.5835, 0.25, 0.5835, 0.375, 0.6347, 0.375, 0.6368, 0.375, 0.6368, 0.375, 0.6347, 0.1875, 0.5903, 0.1875, 0.5936, 0.1875, 0.5936, 0.1875, 0.5903, 0.375, 0.6368, 0.375, 0.639, 0.375, 0.639, 0.375, 0.6368, 0.1875, 0.6415, 0.1875, 0.6442, 0.1875, 0.6442, 0.1875, 0.6415, 0.25, 0.5936, 0.25, 0.5903, 0.25, 0.5903, 0.25, 0.5936, 0.375, 0.639, 0.375, 0.6415, 0.375, 0.6415, 0.375, 0.639, 0.375, 0.5936, 0.25, 0.5936, 0.25, 0.5903, 0.375, 0.5903, 0.375, 0.5903, 0.25, 0.5903, 0.25, 0.5869, 0.375, 0.5869, 0.375, 0.5869, 0.25, 0.5869, 0.25, 0.5835, 0.375, 0.5835, 0.25, 0.6597, 0.25, 0.6564, 0.25, 0.6564, 0.25, 0.6597, 0.25, 0.6085, 0.25, 0.6058, 0.25, 0.6058, 0.25, 0.6085, 0.1875, 0.6564, 0.1875, 0.6597, 0.1875, 0.6597, 0.1875, 0.6564, 0.1875, 0.6058, 0.1875, 0.6085, 0.1875, 0.6085, 0.1875, 0.6058, 0.25, 0.5104, 0.25, 0.5, 0.25, 0.5, 0.25, 0.6564, 0.25, 0.6531, 0.25, 0.6531, 0.25, 0.6564, 0.0, 0.0, 0.0, 0.0, 0.0, 0.0, 0.0, 0.0, 0.25, 0.6058, 0.25, 0.603, 0.25, 0.603, 0.25, 0.6058, 0.1875, 0.6531, 0.1875, 0.6564, 0.1875, 0.6564, 0.1875, 0.6531, 0.1875, 0.603, 0.1875, 0.6058, 0.1875, 0.6058, 0.1875, 0.603, 0.25, 0.6531, 0.25, 0.65, 0.25, 0.65, 0.25, 0.6531, 0.25, 0.603, 0.25, 0.6, 0.25, 0.6, 0.25, 0.603, 0.1875, 0.65, 0.1875, 0.6531, 0.1875, 0.6531, 0.1875, 0.65, 0.375, 0.6631, 0.375, 0.6665, 0.375, 0.6665, 0.375, 0.6631, 0.1875, 0.6, 0.1875, 0.603, 0.1875, 0.603, 0.1875, 0.6, 0.375, 0.6597, 0.375, 0.6631, 0.375, 0.6631, 0.375, 0.6597, 0.25, 0.65, 0.25, 0.647, 0.25, 0.647, 0.25, 0.65, 0.375, 0.6564, 0.375, 0.6597, 0.375, 0.6597, 0.375, 0.6564, 0.25, 0.6, 0.25, 0.5969, 0.25, 0.5969, 0.25, 0.6, 0.25, 0.5, 0.375, 0.5, 0.375, 0.5, 0.25, 0.5, 0.25, 0.5, 0.1875, 0.647, 0.1875, 0.65, 0.1875, 0.65, 0.1875, 0.647, 0.1875, 0.6085, 0.25, 0.6085, 0.25, 0.6085, 0.1875, 0.6085, 0.375, 0.6531, 0.375, 0.6564, 0.375, 0.6564, 0.375, 0.6531, 0.1875, 0.5969, 0.1875, 0.6, 0.1875, 0.6, 0.1875, 0.5969, 0.375, 0.65, 0.375, 0.6531, 0.375, 0.6531, 0.375, 0.65, 0.125, 0.5, 0.1875, 0.5, 0.1875, 0.5, 0.1875, 0.5, 0.125, 0.5, 0.25, 0.647, 0.25, 0.6442, 0.25, 0.6442, 0.25, 0.647, 0.25, 0.6415, 0.1875, 0.6415, 0.1875, 0.6415, 0.25, 0.6415, 0.25, 0.611, 0.1875, 0.611, 0.1875, 0.6085, 0.25, 0.6085, 0.375, 0.647, 0.375, 0.65, 0.375, 0.65, 0.375, 0.647, 0.25, 0.5969, 0.25, 0.5936, 0.25, 0.5936, 0.25, 0.5969, 0.375, 0.75, 0.25, 0.75, 0.25, 0.75, 0.25, 0.75, 0.375, 0.75, 0.1875, 0.6442, 0.1875, 0.647, 0.1875, 0.647, 0.1875, 0.6442, 0.375, 0.6442, 0.375, 0.647, 0.375, 0.647, 0.375, 0.6442, 0.1875, 0.5936, 0.1875, 0.5969, 0.1875, 0.5969, 0.1875, 0.5936, 0.25, 0.639, 0.1875, 0.639, 0.1875, 0.611, 0.25, 0.611, 0.25, 0.6415, 0.1875, 0.6415, 0.1875, 0.639, 0.25, 0.639, 0.375, 0.6415, 0.375, 0.6442, 0.375, 0.6442, 0.375, 0.6415, 0.25, 0.6442, 0.25, 0.6415, 0.25, 0.6415, 0.25, 0.6442, 0.375, 0.5104, 0.375, 0.5835, 0.375, 0.5835, 0.375, 0.5104, 0.25, 0.5104, 0.375, 0.5104, 0.375, 0.5835, 0.25, 0.5835, 0.25, 0.75, 0.25, 0.7396, 0.25, 0.75, 0.375, 0.5, 0.375, 0.5104, 0.375, 0.5104, 0.375, 0.5, 0.25, 0.5, 0.375, 0.5, 0.375, 0.5104, 0.25, 0.5104, 0.1875, 0.5, 0.1875, 0.5104, 0.125, 0.5104, 0.125, 0.5, 0.1875, 0.5, 0.1875, 0.5, 0.1875, 0.5104, 0.25, 0.6665, 0.375, 0.6665, 0.375, 0.7396, 0.25, 0.7396, 0.125, 0.6665, 0.1875, 0.6665, 0.1875, 0.7396, 0.125, 0.7396, 0.25, 0.6665, 0.25, 0.6665, 0.25, 0.7396, 0.25, 0.7396, 0.375, 0.6665, 0.375, 0.7396, 0.375, 0.7396, 0.375, 0.6665, 0.1875, 0.7396, 0.1875, 0.75, 0.1875, 0.75, 0.2422, 0.75, 0.02344, 0.09244, 0.0, 0.0, 0.25, 0.75, 0.1875, 0.75, 0.125, 0.75, 0.125, 0.7396, 0.1875, 0.7396, 0.375, 0.75, 0.25, 0.75, 0.25, 0.7396, 0.375, 0.7396, 0.1875, 0.6665, 0.1875, 0.7396, 0.1875, 0.7396, 0.1875, 0.6665, 0.2422, 0.75, 0.25, 0.75, 0.25, 0.75, 0.2422, 0.75, 0.2422, 0.5, 0.25, 0.5, 0.25, 0.5104, 0.2422, 0.5104, 0.1953, 0.5, 0.1875, 0.5, 0.1875, 0.5, 0.1953, 0.5, 0.2422, 0.5104, 0.2422, 0.5104, 0.25, 0.5104, 0.25, 0.5104, 0.2109, 0.5104, 0.2109, 0.5104, 0.2188, 0.5104, 0.2188, 0.5104, 0.2266, 0.5, 0.2188, 0.5, 0.2188, 0.5, 0.2266, 0.5, 0.2109, 0.5, 0.2188, 0.5, 0.2188, 0.5104, 0.2109, 0.5104, 0.1348, 0.5316, 0.2051, 0.75, 0.2051, 0.75, 0.1348, 0.5316, 0.2324, 0.5104, 0.2344, 0.5104, 0.2344, 0.5104, 0.2324, 0.5104, 0.2051, 0.5, 0.2031, 0.5, 0.2031, 0.5, 0.2051, 0.5, 0.2363, 0.5, 0.2344, 0.5, 0.2344, 0.5, 0.2363, 0.5, 0.2051, 0.5104, 0.2051, 0.5104, 0.2051, 0.5104, 0.2051, 0.5104, 0.2344, 0.5, 0.2363, 0.5, 0.2363, 0.5, 0.2344, 0.5, 0.2188, 0.5, 0.2266, 0.5, 0.2266, 0.5104, 0.2188, 0.5104, 0.2188, 0.5104, 0.2188, 0.5104, 0.2266, 0.5104, 0.2266, 0.5104, 0.2305, 0.5, 0.2266, 0.5, 0.2266, 0.5, 0.2305, 0.5, 0.25, 0.5, 0.2422, 0.5, 0.2422, 0.5, 0.25, 0.5, 0.2383, 0.5104, 0.2383, 0.5104, 0.2422, 0.5104, 0.2422, 0.5104, 0.2383, 0.5, 0.2422, 0.5, 0.2422, 0.5104, 0.2383, 0.5104, 0.2188, 0.5, 0.2109, 0.5, 0.2109, 0.5, 0.2188, 0.5, 0.207, 0.5, 0.2109, 0.5, 0.2109, 0.5104, 0.207, 0.5104, 0.207, 0.5104, 0.207, 0.5104, 0.2109, 0.5104, 0.2109, 0.5104, 0.1875, 0.5104, 0.1875, 0.5104, 0.1953, 0.5104, 0.1953, 0.5104, 0.1875, 0.5, 0.1953, 0.5, 0.1953, 0.5104, 0.1875, 0.5104, 0.1992, 0.5, 0.1953, 0.5, 0.1953, 0.5, 0.1992, 0.5, 0.2012, 0.5, 0.1992, 0.5, 0.1992, 0.5, 0.2012, 0.5, 0.1953, 0.5104, 0.1953, 0.5104, 0.1992, 0.5104, 0.1992, 0.5104, 0.1953, 0.5, 0.1992, 0.5, 0.1992, 0.5104, 0.1953, 0.5104, 0.2051, 0.5104, 0.2051, 0.5104, 0.207, 0.5104, 0.207, 0.5104, 0.2051, 0.5, 0.207, 0.5, 0.207, 0.5104, 0.2051, 0.5104, 0.2109, 0.5, 0.207, 0.5, 0.207, 0.5, 0.2109, 0.5, 0.2324, 0.5, 0.2305, 0.5, 0.2305, 0.5, 0.2324, 0.5, 0.2266, 0.5, 0.2305, 0.5, 0.2305, 0.5104, 0.2266, 0.5104, 0.2266, 0.5104, 0.2266, 0.5104, 0.2305, 0.5104, 0.2305, 0.5104, 0.2363, 0.5, 0.2383, 0.5, 0.2383, 0.5104, 0.2363, 0.5104, 0.2363, 0.5104, 0.2363, 0.5104, 0.2383, 0.5104, 0.2383, 0.5104, 0.2422, 0.5, 0.2383, 0.5, 0.2383, 0.5, 0.2422, 0.5, 0.2012, 0.5104, 0.2012, 0.5104, 0.2012, 0.5104, 0.2012, 0.5104, 0.2363, 0.75, 0.2344, 0.75, 0.2344, 0.75, 0.2363, 0.75, 0.2383, 0.5, 0.2363, 0.5, 0.2363, 0.5, 0.2383, 0.5, 0.2344, 0.5, 0.2324, 0.5, 0.2324, 0.5, 0.2344, 0.5, 0.2305, 0.5, 0.2324, 0.5, 0.2324, 0.5104, 0.2305, 0.5104, 0.2305, 0.5104, 0.2305, 0.5104, 0.2324, 0.5104, 0.2324, 0.5104, 0.2031, 0.5, 0.2012, 0.5, 0.2012, 0.5, 0.2031, 0.5, 0.1992, 0.5104, 0.1992, 0.5104, 0.2012, 0.5104, 0.2012, 0.5104, 0.1992, 0.5, 0.2012, 0.5, 0.2012, 0.5104, 0.1992, 0.5104, 0.0, 0.0, 0.0, 0.0, 0.0, 0.0, 0.0, 0.0, 0.0, 0.0, 0.0, 0.0, 0.0, 0.0, 0.0, 0.0, 0.207, 0.5, 0.2051, 0.5, 0.2051, 0.5, 0.207, 0.5, 0.2109, 0.75, 0.2188, 0.75, 0.2188, 0.75, 0.2109, 0.75, 0.2109, 0.75, 0.1172, 0.4622, 0.09375, 0.3698, 0.2188, 0.75, 0.0, 0.0, 0.0, 0.0, 0.0, 0.0, 0.0, 0.0, 0.2051, 0.5, 0.2051, 0.5104, 0.2051, 0.5104, 0.2051, 0.5, 0.2012, 0.75, 0.2031, 0.75, 0.2031, 0.75, 0.2012, 0.75, 0.0, 0.0, 0.0, 0.0, 0.0, 0.0, 0.0, 0.0, 0.0, 0.0, 0.0, 0.0, 0.0, 0.0, 0.0, 0.0, 0.2324, 0.75, 0.2344, 0.75, 0.2344, 0.75, 0.2324, 0.75, 0.2031, 0.5104, 0.2012, 0.5104, 0.2012, 0.5104, 0.2031, 0.5104, 0.2188, 0.75, 0.09375, 0.3698, 0.07031, 0.2773, 0.2266, 0.75, 0.2188, 0.75, 0.2266, 0.75, 0.2266, 0.75, 0.2188, 0.75, 0.0, 0.0, 0.0, 0.0, 0.0, 0.0, 0.0, 0.0, 0.0, 0.0, 0.0, 0.0, 0.0, 0.0, 0.0, 0.0, 0.2383, 0.75, 0.2422, 0.75, 0.2422, 0.75, 0.2383, 0.75, 0.2383, 0.75, 0.03516, 0.1387, 0.02344, 0.09244, 0.2422, 0.75, 0.2363, 0.75, 0.04102, 0.1618, 0.03516, 0.1387, 0.2383, 0.75, 0.2363, 0.75, 0.2383, 0.75, 0.2383, 0.75, 0.2363, 0.75, 0.0, 0.0, 0.0, 0.0, 0.0, 0.0, 0.0, 0.0, 0.0, 0.0, 0.0, 0.0, 0.0, 0.0, 0.0, 0.0, 0.2266, 0.75, 0.07031, 0.2773, 0.05859, 0.2311, 0.2305, 0.75, 0.2266, 0.75, 0.2305, 0.75, 0.2305, 0.75, 0.2266, 0.75, 0.0, 0.0, 0.0, 0.0, 0.0, 0.0, 0.0, 0.0, 0.2305, 0.75, 0.05859, 0.2311, 0.05273, 0.208, 0.2324, 0.75, 0.2305, 0.75, 0.2324, 0.75, 0.2324, 0.75, 0.2305, 0.75, 0.2344, 0.75, 0.2363, 0.75, 0.2363, 0.75, 0.2344, 0.75, 0.2344, 0.5104, 0.2324, 0.5104, 0.2324, 0.5104, 0.2344, 0.5104, 0.0, 0.0, 0.0, 0.0, 0.0, 0.0, 0.0, 0.0, 0.0, 0.0, 0.0, 0.0, 0.0, 0.0, 0.0, 0.0, 0.207, 0.75, 0.1289, 0.5084, 0.1172, 0.4622, 0.2109, 0.75, 0.207, 0.75, 0.2109, 0.75, 0.2109, 0.75, 0.207, 0.75, 0.1875, 0.75, 0.1953, 0.75, 0.1953, 0.75, 0.1875, 0.75, 0.1875, 0.75, 0.1875, 0.7396, 0.1641, 0.6471, 0.1953, 0.75, 0.0, 0.0, 0.0, 0.0, 0.0, 0.0, 0.0, 0.0, 0.0, 0.0, 0.0, 0.0, 0.0, 0.0, 0.0, 0.0, 0.1953, 0.75, 0.1992, 0.75, 0.1992, 0.75, 0.1953, 0.75, 0.1953, 0.75, 0.1641, 0.6471, 0.1523, 0.6009, 0.1992, 0.75, 0.2051, 0.75, 0.207, 0.75, 0.207, 0.75, 0.2051, 0.75, 0.2051, 0.75, 0.1348, 0.5316, 0.1289, 0.5084, 0.207, 0.75, 0.0, 0.0, 0.0, 0.0, 0.0, 0.0, 0.0, 0.0, 0.2051, 0.75, 0.2031, 0.75, 0.2031, 0.75, 0.2051, 0.75, 0.2031, 0.75, 0.2051, 0.75, 0.2051, 0.75, 0.2031, 0.75, 0.0, 0.0, 0.0, 0.0, 0.0, 0.0, 0.0, 0.0, 0.0, 0.0, 0.0, 0.0, 0.0, 0.0, 0.0, 0.0, 0.1992, 0.75, 0.2012, 0.75, 0.2012, 0.75, 0.1992, 0.75, 0.1992, 0.75, 0.1523, 0.6009, 0.1465, 0.5778, 0.2012, 0.75, 0.2012, 0.5, 0.2031, 0.5, 0.2031, 0.5104, 0.2012, 0.5104, 0.2324, 0.5, 0.2344, 0.5, 0.2344, 0.5104, 0.2324, 0.5104, 0.2344, 0.5, 0.2363, 0.5, 0.2363, 0.5104, 0.2344, 0.5104, 0.2031, 0.5, 0.2051, 0.5, 0.2051, 0.5104, 0.2031, 0.5104, 0.2012, 0.75, 0.1465, 0.5778, 0.1406, 0.5547, 0.2031, 0.75, 0.2324, 0.75, 0.05273, 0.208, 0.04688, 0.1849, 0.2344, 0.75, 0.2344, 0.75, 0.04688, 0.1849, 0.04102, 0.1618, 0.2363, 0.75, 0.2031, 0.75, 0.1406, 0.5547, 0.1348, 0.5316, 0.2051, 0.75, 0.2324, 0.5104, 0.2324, 0.5, 0.2324, 0.5, 0.2324, 0.5104, 0.2344, 0.75, 0.2324, 0.75, 0.2324, 0.75, 0.2344, 0.75, 0.2363, 0.5, 0.2363, 0.5104, 0.2363, 0.5104, 0.2363, 0.5, 0.2012, 0.5104, 0.2012, 0.5, 0.2012, 0.5, 0.2012, 0.5104, 0.0, 0.0, 0.0, 0.0, 0.0, 0.0, 0.0, 0.0, 0.2363, 0.5104, 0.2344, 0.5104, 0.2344, 0.5104, 0.2363, 0.5104, 0.0, 0.0, 0.0, 0.0, 0.0, 0.0, 0.0, 0.0, 0.2031, 0.5, 0.2051, 0.5, 0.2051, 0.5, 0.2031, 0.5, 0.2012, 0.75, 0.1465, 0.5778, 0.1465, 0.5778, 0.2012, 0.75, 0.2031, 0.75, 0.2012, 0.75, 0.2012, 0.75, 0.2031, 0.75, 0.2051, 0.5104, 0.2031, 0.5104, 0.2031, 0.5104, 0.2051, 0.5104, 0.2324, 0.5, 0.2344, 0.5, 0.2344, 0.5, 0.2324, 0.5, 0.04102, 0.1618, 0.2363, 0.75, 0.2363, 0.75, 0.04102, 0.1618, 0.2324, 0.75, 0.05273, 0.208, 0.05273, 0.208, 0.2324, 0.75, 0.0, 0.0, 0.0, 0.0, 0.0, 0.0, 0.0, 0.0, 0.2012, 0.5, 0.2031, 0.5, 0.2031, 0.5, 0.2012, 0.5, 0.0, 0.0, 0.0, 0.0, 0.0, 0.0, 0.0, 0.0, 0.0, 0.0, 0.0, 0.0, 0.0, 0.0, 0.0, 0.0, 0.0, 0.0, 0.0, 0.0, 0.0, 0.0, 0.0, 0.0, 0.0, 0.0, 0.0, 0.0, 0.0, 0.0, 0.0, 0.0, 0.0, 0.0, 0.0, 0.0, 0.0, 0.0, 0.0, 0.0, 0.0, 0.0, 0.0, 0.0, 0.0, 0.0, 0.0, 0.0, 0.0, 0.0, 0.0, 0.0, 0.0, 0.0, 0.0, 0.0, 0.0, 0.0, 0.0, 0.0, 0.0, 0.0, 0.0, 0.0, 0.0, 0.0, 0.0, 0.0, 0.0, 0.0, 0.0, 0.0, 0.0, 0.0, 0.0, 0.0, 0.0, 0.0, 0.0, 0.0, 0.0, 0.0, 0.0, 0.0, 0.0, 0.0, 0.0, 0.0, 0.0, 0.0, 0.0, 0.0, 0.0, 0.0, 0.0, 0.0, 0.2012, 0.5104, 0.2012, 0.5104, 0.2031, 0.5104, 0.2031, 0.5104, 0.2324, 0.5104, 0.2324, 0.5104, 0.2344, 0.5104, 0.2344, 0.5104, 0.2344, 0.5104, 0.2344, 0.5104, 0.2363, 0.5104, 0.2363, 0.5104, 0.2031, 0.5104, 0.2031, 0.5104, 0.2051, 0.5104, 0.2051, 0.5104, 0.2324, 0.5104, 0.2324, 0.5104, 0.2324, 0.5104, 0.2324, 0.5104, 0.0, 0.0, 0.0, 0.0, 0.0, 0.0, 0.0, 0.0, 0.2012, 0.5104, 0.2031, 0.5104, 0.2031, 0.5104, 0.2012, 0.5104, 0.2344, 0.5104, 0.2363, 0.5104, 0.2363, 0.5104, 0.2344, 0.5104, 0.0, 0.0, 0.0, 0.0, 0.0, 0.0, 0.0, 0.0, 0.2363, 0.5104, 0.2363, 0.5104, 0.2363, 0.5104, 0.2363, 0.5104, 0.2031, 0.5104, 0.2051, 0.5104, 0.2051, 0.5104, 0.2031, 0.5104, 0.0, 0.0, 0.0, 0.0, 0.0, 0.0, 0.0, 0.0])
me_cube_001.materials.append(mat_material)
me_cube_001.use_remesh_preserve_volume = False
me_cube_001.use_remesh_preserve_attributes = False
me_cube_001.use_mirror_vertex_groups = False
me_cube_001.update()

# ---- objects
ob_dach = bpy.data.objects.new('Dach', me_cube)
ob_fenster = bpy.data.objects.new('Fenster', me_cylinder)
ob_holzbalken = bpy.data.objects.new('Holzbalken', me_cube_001)

# ---- transforms, parenting, visibility, modifiers, constraints
ob_dach.location = (0.0, 0.0, 0.0)
ob_dach.lock_rotations_4d = False
ob_dach.empty_display_type = 'ARROWS'
ob_dach.lineart.crease_threshold = 0.0
_m = ob_dach.modifiers.new('Mirror', 'MIRROR')
ob_fenster.location = (0.0, 0.0, 0.0)
ob_fenster.rotation_euler = (0.0, 1.571, 0.0)
ob_fenster.scale = (2.0, 2.0, 2.0)
_m = ob_fenster.modifiers.new('Mirror', 'MIRROR')
_m.use_axis = (False, False, True)
ob_holzbalken.location = (0.0, 0.0, 0.0)
ob_holzbalken.lock_rotations_4d = False
ob_holzbalken.empty_display_type = 'ARROWS'
ob_holzbalken.lineart.crease_threshold = 0.0
_m = ob_holzbalken.modifiers.new('Mirror', 'MIRROR')

# ---- collection membership
col_collection.objects.link(ob_dach)
col_collection.objects.link(ob_fenster)
col_collection.objects.link(ob_holzbalken)

# ---- scene / render settings (as saved in the file)
scene.frame_start = 1; scene.frame_end = 250; scene.frame_set(1)
scene.render.engine = 'BLENDER_EEVEE_NEXT'
scene.cycles.sampling_pattern = 'TABULATED_SOBOL'
scene.cycles.use_light_tree = False
scene.view_settings.view_transform = 'Filmic'
bpy.context.view_layer.update()

# ---- added for rendering (the .blend has no active camera and no usable light): camera, sun
cam_auto = bpy.data.cameras.new('AutoCamera')
cam_auto.lens = 50.0
cam_auto.sensor_width = 36.0
cam_auto.clip_end = 1000.0
ob_auto_camera = bpy.data.objects.new('AutoCamera', cam_auto)
scene.collection.objects.link(ob_auto_camera)
ob_auto_camera.location = (31.6481, -37.9777, 28.8925)
ob_auto_camera.rotation_euler = (1.09748, -7.21219e-08, 0.694738)
scene.camera = ob_auto_camera
light_auto_sun = bpy.data.lights.new('AutoSun', 'SUN')
light_auto_sun.energy = 3.0
light_auto_sun.angle = 0.0523599
ob_auto_sun = bpy.data.objects.new('AutoSun', light_auto_sun)
scene.collection.objects.link(ob_auto_sun)
ob_auto_sun.rotation_euler = (0.872665, 0.174533, 0.523599)
bpy.context.view_layer.update()
